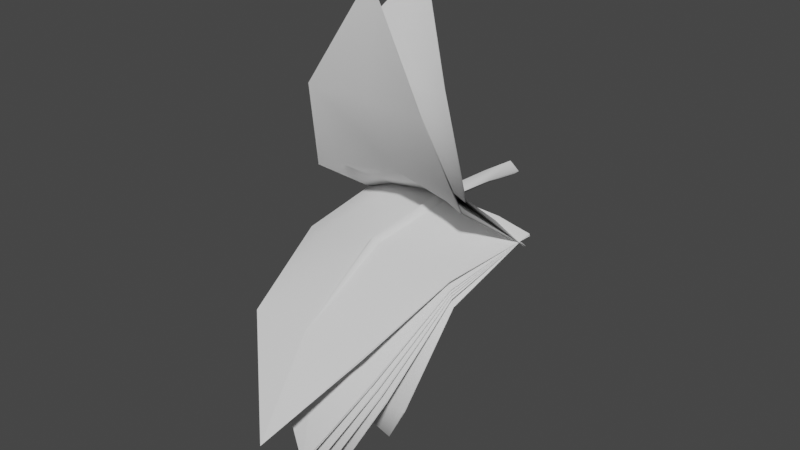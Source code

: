 # Source: FE_flatleaf_06_00.blend  (saved by Blender 3.0.42; exported with 4.5.12 LTS)
import bpy
from mathutils import Matrix  # noqa: F401  (used for matrix-valued properties, if any)

bpy.ops.wm.read_factory_settings(use_empty=True)
scene = bpy.context.scene
scene.name = 'Scene'

# ---- collections
col_collection_2 = bpy.data.collections.new('Collection 2'); scene.collection.children.link(col_collection_2)
col_collection = bpy.data.collections.new('Collection'); scene.collection.children.link(col_collection)

# ---- materials (node trees are filled in below, after node groups)
mat_material_001 = bpy.data.materials.new('Material.001')
mat_material_001.use_transparent_shadow = False

# ---- material node trees
mat_material_001.use_nodes = True; mat_material_001.node_tree.nodes.clear()
_N = mat_material_001.node_tree.nodes; _L = mat_material_001.node_tree.links
n0 = _N.new('ShaderNodeBsdfPrincipled'); n0.name = 'Principled BSDF'; n0.location = (10, 300)
n0.distribution = 'GGX'
n0.subsurface_method = 'RANDOM_WALK_SKIN'
n0.inputs[3].default_value = 1.45
n0.inputs[27].default_value = (0.0, 0.0, 0.0, 1.0)
n0.inputs[28].default_value = 1.0
n1 = _N.new('ShaderNodeOutputMaterial'); n1.name = 'Material Output'; n1.location = (300, 300)
_L.new(n0.outputs[0], n1.inputs[0])
n1.is_active_output = True

# ---- world
world_world = bpy.data.worlds.new('World'); scene.world = world_world
world_world.use_nodes = True; world_world.node_tree.nodes.clear()
_N = world_world.node_tree.nodes; _L = world_world.node_tree.links
n0 = _N.new('ShaderNodeOutputWorld'); n0.name = 'World Output'; n0.location = (300, 300)
n1 = _N.new('ShaderNodeBackground'); n1.name = 'Background'; n1.location = (10, 300)
n1.inputs[0].default_value = (0.05088, 0.05088, 0.05088, 1.0)
_L.new(n1.outputs[0], n0.inputs[0])
n0.is_active_output = True
world_world.color = (0.05088, 0.05088, 0.05088)
world_world.use_sun_shadow = False
world_world.sun_shadow_jitter_overblur = 0.0

# ---- meshes
me_fe_bumpy2a_sp2_gmdl_001 = bpy.data.meshes.new('FE_bumpy2a_Sp2.gmdl.001')
me_fe_bumpy2a_sp2_gmdl_001.from_pydata([(-0.4018, -0.599, 0.04695), (-0.4013, -1.261, -0.1335), (-0.5468, -1.24, -0.1699), (-0.5799, -0.5936, -0.0003609), (-0.04963, -0.5946, 0.06455), (0.006088, -1.274, -0.1116), (3.646e-06, -0.5897, 0.01787), (0.04474, -0.5944, 0.06455), (0.4203, -0.5999, 0.04947), (0.4208, -1.262, -0.1305), (-0.401, -1.755, -0.6239), (0.004222, -1.758, -0.622), (0.4211, -1.757, -0.6219), (0.001877, -1.842, -1.306), (0.001877, -1.842, -1.306), (0.004229, -1.776, -0.6098), (-0.401, -1.765, -0.6172), (0.001877, -1.842, -1.306), (0.4211, -1.766, -0.6157), (0.004229, -1.776, -0.6098), (-0.03451, -1.285, -0.09215), (-0.4013, -1.267, -0.1232), (0.004229, -1.776, -0.6098), (0.0003122, -1.304, -0.06091), (-0.03451, -1.285, -0.09215), (0.02928, -1.285, -0.0921), (0.4208, -1.268, -0.1208), (0.02928, -1.285, -0.0921), (0.5501, -1.248, -0.1542), (-0.04963, -0.5946, 0.06455), (-0.4018, -0.599, 0.04695), (8.542e-06, -0.5991, 0.1112), (-0.04963, -0.5946, 0.06455), (0.04474, -0.5944, 0.06455), (0.4203, -0.5999, 0.04947), (0.04474, -0.5944, 0.06455), (0.6426, -0.5929, -0.003641), (-0.0005387, -0.1688, 0.08443), (-0.05713, -0.1629, 0.03733), (-0.0005385, -0.1688, -0.009822), (0.05429, -0.172, 0.03732), (-0.0737, 0.1272, -0.001625), (0.0001602, 0.1275, -0.05796), (0.0001602, 0.1275, -0.05796), (0.0692, 0.1274, -0.00164), (0.0001599, 0.1275, 0.05465), (0.0001599, 0.1275, 0.05465), (0.5478, -1.245, -0.1601), (0.6426, -0.5929, -0.003641), (-0.5454, -1.244, -0.1632), (-0.5799, -0.5936, -0.0003609)], [], [(3, 0, 2), (0, 1, 2), (1, 0, 5), (4, 5, 0), (6, 5, 4), (7, 5, 6), (9, 5, 8), (8, 5, 7), (1, 10, 2), (11, 10, 5), (5, 10, 1), (12, 11, 9), (9, 11, 5), (11, 13, 10), (12, 13, 11), (14, 15, 16), (17, 18, 19), (15, 20, 16), (20, 21, 16), (22, 23, 24), (22, 25, 23), (19, 18, 27), (18, 26, 27), (28, 26, 18), (20, 29, 21), (29, 30, 21), (31, 32, 23), (23, 32, 24), (31, 23, 33), (25, 33, 23), (27, 26, 35), (26, 34, 35), (36, 34, 28), (34, 26, 28), (38, 32, 37), (32, 31, 37), (38, 39, 4), (6, 4, 39), (31, 33, 37), (33, 40, 37), (6, 39, 7), (7, 39, 40), (39, 38, 42), (38, 41, 42), (44, 40, 43), (40, 39, 43), (37, 45, 38), (45, 41, 38), (44, 46, 40), (40, 46, 37), (47, 12, 9), (48, 47, 8), (47, 9, 8), (16, 21, 49), (50, 49, 30), (21, 30, 49)])
me_fe_bumpy2a_sp2_gmdl_001.polygons.foreach_set('use_smooth', [True] * 56)
_uv = me_fe_bumpy2a_sp2_gmdl_001.uv_layers.new(name='UVMap')
_uv.uv.foreach_set('vector', [0.05636, -0.4794, 0.07288, -0.4794, 0.05938, -0.4162, 0.07288, -0.4794, 0.07288, -0.4162, 0.05938, -0.4162, 0.07288, -0.4162, 0.07288, -0.4794, 0.1107, -0.4162, 0.1053, -0.478, 0.1107, -0.4162, 0.07288, -0.4794, 0.1101, -0.478, 0.1107, -0.4162, 0.1053, -0.478, 0.1152, -0.478, 0.1107, -0.4162, 0.1101, -0.478, 0.1491, -0.4162, 0.1107, -0.4162, 0.1491, -0.478, 0.1491, -0.478, 0.1107, -0.4162, 0.1152, -0.478, 0.07288, -0.4162, 0.07288, -0.3544, 0.05938, -0.4162, 0.1105, -0.3544, 0.07288, -0.3544, 0.1107, -0.4162, 0.1107, -0.4162, 0.07288, -0.3544, 0.07288, -0.4162, 0.1491, -0.3544, 0.1105, -0.3544, 0.1491, -0.4162, 0.1491, -0.4162, 0.1105, -0.3544, 0.1107, -0.4162, 0.1105, -0.3544, 0.1076, -0.2904, 0.07288, -0.3544, 0.1491, -0.3544, 0.1076, -0.2904, 0.1105, -0.3544, 0.1076, -0.2904, 0.1105, -0.3544, 0.07288, -0.3544, 0.1076, -0.2904, 0.1491, -0.3544, 0.1105, -0.3544, 0.1105, -0.3544, 0.1069, -0.4162, 0.07288, -0.3544, 0.1069, -0.4162, 0.07288, -0.4162, 0.07288, -0.3544, 0.1105, -0.3544, 0.1101, -0.4162, 0.1069, -0.4162, 0.1105, -0.3544, 0.1128, -0.4162, 0.1101, -0.4162, 0.1105, -0.3544, 0.1491, -0.3544, 0.1128, -0.4162, 0.1491, -0.3544, 0.1491, -0.4162, 0.1128, -0.4162, 0.1611, -0.4162, 0.1491, -0.4162, 0.1491, -0.3544, 0.1069, -0.4162, 0.1053, -0.478, 0.07288, -0.4162, 0.1053, -0.478, 0.07288, -0.4794, 0.07288, -0.4162, 0.1101, -0.478, 0.1053, -0.478, 0.1101, -0.4162, 0.1101, -0.4162, 0.1053, -0.478, 0.1069, -0.4162, 0.1101, -0.478, 0.1101, -0.4162, 0.1152, -0.478, 0.1128, -0.4162, 0.1152, -0.478, 0.1101, -0.4162, 0.1128, -0.4162, 0.1491, -0.4162, 0.1152, -0.478, 0.1491, -0.4162, 0.1491, -0.478, 0.1152, -0.478, 0.1697, -0.478, 0.1491, -0.478, 0.1611, -0.4162, 0.1491, -0.478, 0.1491, -0.4162, 0.1611, -0.4162, 0.1046, -0.4875, 0.1053, -0.478, 0.1101, -0.4875, 0.1053, -0.478, 0.1101, -0.478, 0.1101, -0.4875, 0.1046, -0.4875, 0.1101, -0.4875, 0.1053, -0.478, 0.1101, -0.478, 0.1053, -0.478, 0.1101, -0.4875, 0.1101, -0.478, 0.1152, -0.478, 0.1101, -0.4875, 0.1152, -0.478, 0.1152, -0.4875, 0.1101, -0.4875, 0.1101, -0.478, 0.1101, -0.4875, 0.1152, -0.478, 0.1152, -0.478, 0.1101, -0.4875, 0.1152, -0.4875, 0.1101, -0.4875, 0.1046, -0.4875, 0.1101, -0.5078, 0.1046, -0.4875, 0.1044, -0.5078, 0.1101, -0.5078, 0.1149, -0.5078, 0.1152, -0.4875, 0.1101, -0.5078, 0.1152, -0.4875, 0.1101, -0.4875, 0.1101, -0.5078, 0.1101, -0.4875, 0.1101, -0.5078, 0.1046, -0.4875, 0.1101, -0.5078, 0.1044, -0.5078, 0.1046, -0.4875, 0.1149, -0.5078, 0.1101, -0.5078, 0.1152, -0.4875, 0.1152, -0.4875, 0.1101, -0.5078, 0.1101, -0.4875, 0.1609, -0.4162, 0.1491, -0.3544, 0.1491, -0.4162, 0.1697, -0.478, 0.1609, -0.4162, 0.1491, -0.478, 0.1609, -0.4162, 0.1491, -0.4162, 0.1491, -0.478, 0.07288, -0.3544, 0.07288, -0.4162, 0.05951, -0.4162, 0.05636, -0.4794, 0.05951, -0.4162, 0.07288, -0.4794, 0.07288, -0.4162, 0.07288, -0.4794, 0.05951, -0.4162])
me_fe_bumpy2a_sp2_gmdl_001.use_remesh_fix_poles = True
me_fe_bumpy2a_sp2_gmdl_001.use_remesh_preserve_attributes = False
me_fe_bumpy2a_sp2_gmdl_001.update()
me_fe_bumpy2d_mp1_gmdl_001 = bpy.data.meshes.new('FE_bumpy2d_Mp1.gmdl.001')
me_fe_bumpy2d_mp1_gmdl_001.from_pydata([(-0.4018, -0.5973, 0.04584), (-0.4013, -1.263, -0.1108), (-0.5468, -1.244, -0.1489), (-0.5799, -0.5921, -0.002713), (-0.04963, -0.5938, 0.06475), (0.00609, -1.276, -0.08672), (5.797e-06, -0.5895, 0.01797), (0.04475, -0.5937, 0.06475), (0.4203, -0.598, 0.04814), (0.4208, -1.264, -0.1079), (-0.401, -1.793, -0.5576), (0.004223, -1.797, -0.5543), (0.4211, -1.795, -0.5555), (0.001875, -1.967, -1.223), (0.001875, -1.967, -1.223), (0.004229, -1.814, -0.5402), (-0.401, -1.802, -0.5498), (0.001875, -1.967, -1.223), (0.4211, -1.803, -0.5483), (0.004229, -1.814, -0.5402), (-0.0345, -1.286, -0.06668), (-0.4013, -1.269, -0.1001), (0.004229, -1.814, -0.5402), (0.0003145, -1.303, -0.03444), (-0.0345, -1.286, -0.06668), (0.02928, -1.285, -0.06664), (0.4208, -1.27, -0.09783), (0.02928, -1.285, -0.06664), (0.5501, -1.252, -0.1328), (-0.04963, -0.5938, 0.06475), (-0.4018, -0.5973, 0.04584), (1.113e-05, -0.5978, 0.1115), (-0.04963, -0.5938, 0.06475), (0.04475, -0.5937, 0.06475), (0.4203, -0.598, 0.04814), (0.04475, -0.5937, 0.06475), (0.6426, -0.5911, -0.006563), (-0.0005366, -0.1688, 0.08443), (-0.05713, -0.1629, 0.03733), (-0.0005368, -0.1688, -0.009821), (0.0543, -0.172, 0.03732), (-0.0737, 0.1272, -0.001624), (0.0001616, 0.1275, -0.05796), (0.0001616, 0.1275, -0.05796), (0.06921, 0.1274, -0.001639), (0.0001619, 0.1275, 0.05465), (0.0001619, 0.1275, 0.05465), (0.5478, -1.248, -0.1389), (0.6426, -0.5911, -0.006563), (-0.5454, -1.248, -0.1419), (-0.5799, -0.5921, -0.002713)], [], [(3, 0, 2), (0, 1, 2), (1, 0, 5), (4, 5, 0), (6, 5, 4), (7, 5, 6), (9, 5, 8), (8, 5, 7), (1, 10, 2), (11, 10, 5), (5, 10, 1), (12, 11, 9), (9, 11, 5), (11, 13, 10), (12, 13, 11), (14, 15, 16), (17, 18, 19), (15, 20, 16), (20, 21, 16), (22, 23, 24), (22, 25, 23), (19, 18, 27), (18, 26, 27), (28, 26, 18), (20, 29, 21), (29, 30, 21), (31, 32, 23), (23, 32, 24), (31, 23, 33), (25, 33, 23), (27, 26, 35), (26, 34, 35), (36, 34, 28), (34, 26, 28), (38, 32, 37), (32, 31, 37), (38, 39, 4), (6, 4, 39), (31, 33, 37), (33, 40, 37), (6, 39, 7), (7, 39, 40), (39, 38, 42), (38, 41, 42), (44, 40, 43), (40, 39, 43), (37, 45, 38), (45, 41, 38), (44, 46, 40), (40, 46, 37), (47, 12, 9), (48, 47, 8), (47, 9, 8), (16, 21, 49), (50, 49, 30), (21, 30, 49)])
me_fe_bumpy2d_mp1_gmdl_001.polygons.foreach_set('use_smooth', [True] * 56)
_uv = me_fe_bumpy2d_mp1_gmdl_001.uv_layers.new(name='UVMap')
_uv.uv.foreach_set('vector', [0.2707, -0.7195, 0.2773, -0.7195, 0.2719, -0.6942, 0.2773, -0.7195, 0.2773, -0.6942, 0.2719, -0.6942, 0.2773, -0.6942, 0.2773, -0.7195, 0.2924, -0.6942, 0.2903, -0.719, 0.2924, -0.6942, 0.2773, -0.7195, 0.2922, -0.719, 0.2924, -0.6942, 0.2903, -0.719, 0.2943, -0.719, 0.2924, -0.6942, 0.2922, -0.719, 0.3078, -0.6942, 0.2924, -0.6942, 0.3078, -0.719, 0.3078, -0.719, 0.2924, -0.6942, 0.2943, -0.719, 0.2773, -0.6942, 0.2773, -0.6695, 0.2719, -0.6942, 0.2924, -0.6695, 0.2773, -0.6695, 0.2924, -0.6942, 0.2924, -0.6942, 0.2773, -0.6695, 0.2773, -0.6942, 0.3078, -0.6695, 0.2924, -0.6695, 0.3078, -0.6942, 0.3078, -0.6942, 0.2924, -0.6695, 0.2924, -0.6942, 0.2924, -0.6695, 0.2912, -0.6439, 0.2773, -0.6695, 0.3078, -0.6695, 0.2912, -0.6439, 0.2924, -0.6695, 0.2912, -0.6439, 0.2924, -0.6695, 0.2773, -0.6695, 0.2912, -0.6439, 0.3078, -0.6695, 0.2924, -0.6695, 0.2924, -0.6695, 0.2909, -0.6942, 0.2773, -0.6695, 0.2909, -0.6942, 0.2773, -0.6942, 0.2773, -0.6695, 0.2924, -0.6695, 0.2922, -0.6942, 0.2909, -0.6942, 0.2924, -0.6695, 0.2933, -0.6942, 0.2922, -0.6942, 0.2924, -0.6695, 0.3078, -0.6695, 0.2933, -0.6942, 0.3078, -0.6695, 0.3078, -0.6942, 0.2933, -0.6942, 0.3126, -0.6942, 0.3078, -0.6942, 0.3078, -0.6695, 0.2909, -0.6942, 0.2903, -0.719, 0.2773, -0.6942, 0.2903, -0.719, 0.2773, -0.7195, 0.2773, -0.6942, 0.2922, -0.719, 0.2903, -0.719, 0.2922, -0.6942, 0.2922, -0.6942, 0.2903, -0.719, 0.2909, -0.6942, 0.2922, -0.719, 0.2922, -0.6942, 0.2943, -0.719, 0.2933, -0.6942, 0.2943, -0.719, 0.2922, -0.6942, 0.2933, -0.6942, 0.3078, -0.6942, 0.2943, -0.719, 0.3078, -0.6942, 0.3078, -0.719, 0.2943, -0.719, 0.3161, -0.719, 0.3078, -0.719, 0.3126, -0.6942, 0.3078, -0.719, 0.3078, -0.6942, 0.3126, -0.6942, 0.29, -0.7228, 0.2903, -0.719, 0.2922, -0.7228, 0.2903, -0.719, 0.2922, -0.719, 0.2922, -0.7228, 0.29, -0.7228, 0.2922, -0.7228, 0.2903, -0.719, 0.2922, -0.719, 0.2903, -0.719, 0.2922, -0.7228, 0.2922, -0.719, 0.2943, -0.719, 0.2922, -0.7228, 0.2943, -0.719, 0.2942, -0.7228, 0.2922, -0.7228, 0.2922, -0.719, 0.2922, -0.7228, 0.2943, -0.719, 0.2943, -0.719, 0.2922, -0.7228, 0.2942, -0.7228, 0.2922, -0.7228, 0.29, -0.7228, 0.2922, -0.7309, 0.29, -0.7228, 0.2899, -0.7309, 0.2922, -0.7309, 0.2941, -0.7309, 0.2942, -0.7228, 0.2922, -0.7309, 0.2942, -0.7228, 0.2922, -0.7228, 0.2922, -0.7309, 0.2922, -0.7228, 0.2922, -0.7309, 0.29, -0.7228, 0.2922, -0.7309, 0.2899, -0.7309, 0.29, -0.7228, 0.2941, -0.7309, 0.2922, -0.7309, 0.2942, -0.7228, 0.2942, -0.7228, 0.2922, -0.7309, 0.2922, -0.7228, 0.3125, -0.6942, 0.3078, -0.6695, 0.3078, -0.6942, 0.3161, -0.719, 0.3125, -0.6942, 0.3078, -0.719, 0.3125, -0.6942, 0.3078, -0.6942, 0.3078, -0.719, 0.2773, -0.6695, 0.2773, -0.6942, 0.272, -0.6942, 0.2707, -0.7195, 0.272, -0.6942, 0.2773, -0.7195, 0.2773, -0.6942, 0.2773, -0.7195, 0.272, -0.6942])
me_fe_bumpy2d_mp1_gmdl_001.use_remesh_fix_poles = True
me_fe_bumpy2d_mp1_gmdl_001.use_remesh_preserve_attributes = False
me_fe_bumpy2d_mp1_gmdl_001.update()
me_fe_crystal2_sp_gmdl = bpy.data.meshes.new('FE_crystal2_Sp.gmdl')
me_fe_crystal2_sp_gmdl.from_pydata([(-0.4018, -0.5929, 0.04201), (-0.4013, -1.266, -0.04385), (-0.5468, -1.253, -0.08633), (-0.5799, -0.5888, -0.01032), (-0.04963, -0.5916, 0.06523), (0.006088, -1.276, -0.01317), (3.643e-06, -0.5888, 0.01822), (0.04474, -0.5915, 0.06522), (0.4203, -0.593, 0.04361), (0.4208, -1.266, -0.04163), (-0.401, -1.878, -0.3474), (0.004221, -1.884, -0.3387), (0.4211, -1.879, -0.3456), (0.001875, -2.289, -0.897), (0.001875, -2.289, -0.897), (0.004227, -1.896, -0.32), (-0.401, -1.885, -0.3372), (0.001875, -2.289, -0.897), (0.4211, -1.885, -0.336), (0.004227, -1.896, -0.32), (-0.03451, -1.282, 0.00814), (-0.4013, -1.27, -0.03231), (0.004227, -1.896, -0.32), (0.0003119, -1.294, 0.04257), (-0.03451, -1.282, 0.00814), (0.02928, -1.282, 0.008178), (0.4208, -1.27, -0.0307), (0.02928, -1.282, 0.008178), (0.5501, -1.258, -0.06942), (-0.04963, -0.5916, 0.06523), (-0.4018, -0.5929, 0.04201), (8.639e-06, -0.5939, 0.1122), (-0.04963, -0.5916, 0.06523), (0.04474, -0.5915, 0.06522), (0.4203, -0.593, 0.04361), (0.04474, -0.5915, 0.06522), (0.6426, -0.5876, -0.01595), (-0.0005386, -0.1688, 0.08443), (-0.05713, -0.1629, 0.03733), (-0.0005385, -0.1688, -0.009822), (0.05429, -0.172, 0.03732), (-0.0737, 0.1272, -0.001625), (0.0001602, 0.1275, -0.05796), (0.0001602, 0.1275, -0.05796), (0.0692, 0.1274, -0.00164), (0.0001601, 0.1275, 0.05465), (0.0001601, 0.1275, 0.05465), (0.5478, -1.255, -0.07607), (0.6426, -0.5876, -0.01595), (-0.5454, -1.255, -0.07872), (-0.5799, -0.5888, -0.01032)], [], [(3, 0, 2), (0, 1, 2), (1, 0, 5), (4, 5, 0), (6, 5, 4), (7, 5, 6), (9, 5, 8), (8, 5, 7), (1, 10, 2), (11, 10, 5), (5, 10, 1), (12, 11, 9), (9, 11, 5), (11, 13, 10), (12, 13, 11), (14, 15, 16), (17, 18, 19), (15, 20, 16), (20, 21, 16), (22, 23, 24), (22, 25, 23), (19, 18, 27), (18, 26, 27), (28, 26, 18), (20, 29, 21), (29, 30, 21), (31, 32, 23), (23, 32, 24), (31, 23, 33), (25, 33, 23), (27, 26, 35), (26, 34, 35), (36, 34, 28), (34, 26, 28), (38, 32, 37), (32, 31, 37), (38, 39, 4), (6, 4, 39), (31, 33, 37), (33, 40, 37), (6, 39, 7), (7, 39, 40), (39, 38, 42), (38, 41, 42), (44, 40, 43), (40, 39, 43), (37, 45, 38), (45, 41, 38), (44, 46, 40), (40, 46, 37), (47, 12, 9), (48, 47, 8), (47, 9, 8), (16, 21, 49), (50, 49, 30), (21, 30, 49)])
me_fe_crystal2_sp_gmdl.polygons.foreach_set('use_smooth', [True] * 56)
_uv = me_fe_crystal2_sp_gmdl.uv_layers.new(name='UVMap')
_uv.uv.foreach_set('vector', [0.2638, -0.8389, 0.2788, -0.8389, 0.2665, -0.7813, 0.2788, -0.8389, 0.2788, -0.7813, 0.2665, -0.7813, 0.2788, -0.7813, 0.2788, -0.8389, 0.3133, -0.7813, 0.3084, -0.8376, 0.3133, -0.7813, 0.2788, -0.8389, 0.3128, -0.8377, 0.3133, -0.7813, 0.3084, -0.8376, 0.3174, -0.8377, 0.3133, -0.7813, 0.3128, -0.8377, 0.3484, -0.7813, 0.3133, -0.7813, 0.3484, -0.8377, 0.3484, -0.8377, 0.3133, -0.7813, 0.3174, -0.8377, 0.2788, -0.7813, 0.2788, -0.7249, 0.2665, -0.7813, 0.3131, -0.7249, 0.2788, -0.7249, 0.3133, -0.7813, 0.3133, -0.7813, 0.2788, -0.7249, 0.2788, -0.7813, 0.3484, -0.7249, 0.3131, -0.7249, 0.3484, -0.7813, 0.3484, -0.7813, 0.3131, -0.7249, 0.3133, -0.7813, 0.3131, -0.7249, 0.3104, -0.6665, 0.2788, -0.7249, 0.3484, -0.7249, 0.3104, -0.6665, 0.3131, -0.7249, 0.3104, -0.6665, 0.3131, -0.7249, 0.2788, -0.7249, 0.3104, -0.6665, 0.3484, -0.7249, 0.3131, -0.7249, 0.3131, -0.7249, 0.3099, -0.7813, 0.2788, -0.7249, 0.3099, -0.7813, 0.2788, -0.7813, 0.2788, -0.7249, 0.3131, -0.7249, 0.3128, -0.7812, 0.3099, -0.7813, 0.3131, -0.7249, 0.3153, -0.7813, 0.3128, -0.7812, 0.3131, -0.7249, 0.3484, -0.7249, 0.3153, -0.7813, 0.3484, -0.7249, 0.3484, -0.7813, 0.3153, -0.7813, 0.3593, -0.7813, 0.3484, -0.7813, 0.3484, -0.7249, 0.3099, -0.7813, 0.3084, -0.8376, 0.2788, -0.7813, 0.3084, -0.8376, 0.2788, -0.8389, 0.2788, -0.7813, 0.3128, -0.8377, 0.3084, -0.8376, 0.3128, -0.7812, 0.3128, -0.7812, 0.3084, -0.8376, 0.3099, -0.7813, 0.3128, -0.8377, 0.3128, -0.7812, 0.3174, -0.8377, 0.3153, -0.7813, 0.3174, -0.8377, 0.3128, -0.7812, 0.3153, -0.7813, 0.3484, -0.7813, 0.3174, -0.8377, 0.3484, -0.7813, 0.3484, -0.8377, 0.3174, -0.8377, 0.3672, -0.8377, 0.3484, -0.8377, 0.3593, -0.7813, 0.3484, -0.8377, 0.3484, -0.7813, 0.3593, -0.7813, 0.3077, -0.8463, 0.3084, -0.8376, 0.3128, -0.8463, 0.3084, -0.8376, 0.3128, -0.8377, 0.3128, -0.8463, 0.3077, -0.8463, 0.3128, -0.8463, 0.3084, -0.8376, 0.3128, -0.8377, 0.3084, -0.8376, 0.3128, -0.8463, 0.3128, -0.8377, 0.3174, -0.8377, 0.3128, -0.8463, 0.3174, -0.8377, 0.3174, -0.8463, 0.3128, -0.8463, 0.3128, -0.8377, 0.3128, -0.8463, 0.3174, -0.8377, 0.3174, -0.8377, 0.3128, -0.8463, 0.3174, -0.8463, 0.3128, -0.8463, 0.3077, -0.8463, 0.3128, -0.8648, 0.3077, -0.8463, 0.3076, -0.8648, 0.3128, -0.8648, 0.3172, -0.8648, 0.3174, -0.8463, 0.3128, -0.8648, 0.3174, -0.8463, 0.3128, -0.8463, 0.3128, -0.8648, 0.3128, -0.8463, 0.3128, -0.8648, 0.3077, -0.8463, 0.3128, -0.8648, 0.3076, -0.8648, 0.3077, -0.8463, 0.3172, -0.8648, 0.3128, -0.8648, 0.3174, -0.8463, 0.3174, -0.8463, 0.3128, -0.8648, 0.3128, -0.8463, 0.3591, -0.7813, 0.3484, -0.7249, 0.3484, -0.7813, 0.3672, -0.8377, 0.3591, -0.7813, 0.3484, -0.8377, 0.3591, -0.7813, 0.3484, -0.7813, 0.3484, -0.8377, 0.2788, -0.7249, 0.2788, -0.7813, 0.2666, -0.7813, 0.2638, -0.8389, 0.2666, -0.7813, 0.2788, -0.8389, 0.2788, -0.7813, 0.2788, -0.8389, 0.2666, -0.7813])
me_fe_crystal2_sp_gmdl.use_remesh_fix_poles = True
me_fe_crystal2_sp_gmdl.use_remesh_preserve_attributes = False
me_fe_crystal2_sp_gmdl.update()
me_fe_crystalgreen2_sp_gmdl_002 = bpy.data.meshes.new('FE_crystalGreen2_Sp.gmdl.002')
me_fe_crystalgreen2_sp_gmdl_002.from_pydata([(-0.4018, -0.5976, 0.009251), (-0.4013, -1.09, 0.4014), (-0.5468, -1.134, 0.3752), (-0.5799, -0.6316, -0.05657), (-0.04963, -0.574, 0.0636), (0.00609, -1.025, 0.4392), (4.101e-06, -0.5835, 0.01858), (0.04474, -0.5737, 0.06352), (0.4203, -0.5997, 0.005182), (0.4208, -1.093, 0.3985), (-0.401, -1.177, 1.028), (0.004225, -1.126, 1.012), (0.4211, -1.182, 1.03), (0.001879, -0.8266, 1.601), (0.001879, -0.8266, 1.601), (0.004231, -1.105, 1.006), (-0.401, -1.166, 1.025), (0.001879, -0.8266, 1.601), (0.4211, -1.171, 1.026), (0.004231, -1.105, 1.006), (-0.0345, -1.007, 0.4497), (-0.4013, -1.08, 0.4069), (0.004231, -1.105, 1.006), (0.0003141, -0.9811, 0.4652), (-0.0345, -1.007, 0.4497), (0.02928, -1.007, 0.4496), (0.4208, -1.084, 0.4041), (0.02928, -1.007, 0.4496), (0.5501, -1.123, 0.3809), (-0.04963, -0.574, 0.0636), (-0.4018, -0.5976, 0.009251), (9.403e-06, -0.5639, 0.1085), (-0.04963, -0.574, 0.0636), (0.04474, -0.5737, 0.06352), (0.4203, -0.5997, 0.005182), (0.04474, -0.5737, 0.06352), (0.6426, -0.6425, -0.07108), (-0.0005385, -0.1688, 0.08443), (-0.05713, -0.1629, 0.03733), (-0.0005387, -0.1688, -0.009822), (0.05429, -0.172, 0.03732), (-0.0737, 0.1272, -0.001624), (0.0001595, 0.1275, -0.05796), (0.0001595, 0.1275, -0.05796), (0.0692, 0.1274, -0.00164), (0.0001597, 0.1275, 0.05465), (0.0001597, 0.1275, 0.05465), (0.5478, -1.129, 0.3776), (0.6426, -0.6425, -0.07108), (-0.5454, -1.128, 0.379), (-0.5799, -0.6316, -0.05657)], [], [(3, 0, 2), (0, 1, 2), (1, 0, 5), (4, 5, 0), (6, 5, 4), (7, 5, 6), (9, 5, 8), (8, 5, 7), (1, 10, 2), (11, 10, 5), (5, 10, 1), (12, 11, 9), (9, 11, 5), (11, 13, 10), (12, 13, 11), (14, 15, 16), (17, 18, 19), (15, 20, 16), (20, 21, 16), (22, 23, 24), (22, 25, 23), (19, 18, 27), (18, 26, 27), (28, 26, 18), (20, 29, 21), (29, 30, 21), (31, 32, 23), (23, 32, 24), (31, 23, 33), (25, 33, 23), (27, 26, 35), (26, 34, 35), (36, 34, 28), (34, 26, 28), (38, 32, 37), (32, 31, 37), (38, 39, 4), (6, 4, 39), (31, 33, 37), (33, 40, 37), (6, 39, 7), (7, 39, 40), (39, 38, 42), (38, 41, 42), (44, 40, 43), (40, 39, 43), (37, 45, 38), (45, 41, 38), (44, 46, 40), (40, 46, 37), (47, 12, 9), (48, 47, 8), (47, 9, 8), (16, 21, 49), (50, 49, 30), (21, 30, 49)])
me_fe_crystalgreen2_sp_gmdl_002.polygons.foreach_set('use_smooth', [True] * 56)
_uv = me_fe_crystalgreen2_sp_gmdl_002.uv_layers.new(name='UVMap')
_uv.uv.foreach_set('vector', [0.2958, -0.718, 0.3103, -0.718, 0.2985, -0.6628, 0.3103, -0.718, 0.3103, -0.6628, 0.2985, -0.6628, 0.3103, -0.6628, 0.3103, -0.718, 0.3434, -0.6628, 0.3386, -0.7168, 0.3434, -0.6628, 0.3103, -0.718, 0.3429, -0.7169, 0.3434, -0.6628, 0.3386, -0.7168, 0.3473, -0.7169, 0.3434, -0.6628, 0.3429, -0.7169, 0.377, -0.6628, 0.3434, -0.6628, 0.377, -0.7169, 0.377, -0.7169, 0.3434, -0.6628, 0.3473, -0.7169, 0.3103, -0.6628, 0.3103, -0.6087, 0.2985, -0.6628, 0.3432, -0.6087, 0.3103, -0.6087, 0.3434, -0.6628, 0.3434, -0.6628, 0.3103, -0.6087, 0.3103, -0.6628, 0.377, -0.6087, 0.3432, -0.6087, 0.377, -0.6628, 0.377, -0.6628, 0.3432, -0.6087, 0.3434, -0.6628, 0.3432, -0.6087, 0.3406, -0.5526, 0.3103, -0.6087, 0.377, -0.6087, 0.3406, -0.5526, 0.3432, -0.6087, 0.3406, -0.5526, 0.3432, -0.6087, 0.3103, -0.6087, 0.3406, -0.5526, 0.377, -0.6087, 0.3432, -0.6087, 0.3432, -0.6087, 0.3401, -0.6628, 0.3103, -0.6087, 0.3401, -0.6628, 0.3103, -0.6628, 0.3103, -0.6087, 0.3432, -0.6087, 0.3429, -0.6627, 0.3401, -0.6628, 0.3432, -0.6087, 0.3453, -0.6628, 0.3429, -0.6627, 0.3432, -0.6087, 0.377, -0.6087, 0.3453, -0.6628, 0.377, -0.6087, 0.377, -0.6628, 0.3453, -0.6628, 0.3875, -0.6628, 0.377, -0.6628, 0.377, -0.6087, 0.3401, -0.6628, 0.3386, -0.7168, 0.3103, -0.6628, 0.3386, -0.7168, 0.3103, -0.718, 0.3103, -0.6628, 0.3429, -0.7169, 0.3386, -0.7168, 0.3429, -0.6627, 0.3429, -0.6627, 0.3386, -0.7168, 0.3401, -0.6628, 0.3429, -0.7169, 0.3429, -0.6627, 0.3473, -0.7169, 0.3453, -0.6628, 0.3473, -0.7169, 0.3429, -0.6627, 0.3453, -0.6628, 0.377, -0.6628, 0.3473, -0.7169, 0.377, -0.6628, 0.377, -0.7169, 0.3473, -0.7169, 0.395, -0.7169, 0.377, -0.7169, 0.3875, -0.6628, 0.377, -0.7169, 0.377, -0.6628, 0.3875, -0.6628, 0.338, -0.7251, 0.3386, -0.7168, 0.3429, -0.7252, 0.3386, -0.7168, 0.3429, -0.7169, 0.3429, -0.7252, 0.338, -0.7251, 0.3429, -0.7252, 0.3386, -0.7168, 0.3429, -0.7169, 0.3386, -0.7168, 0.3429, -0.7252, 0.3429, -0.7169, 0.3473, -0.7169, 0.3429, -0.7252, 0.3473, -0.7169, 0.3473, -0.7252, 0.3429, -0.7252, 0.3429, -0.7169, 0.3429, -0.7252, 0.3473, -0.7169, 0.3473, -0.7169, 0.3429, -0.7252, 0.3473, -0.7252, 0.3429, -0.7252, 0.338, -0.7251, 0.3429, -0.7429, 0.338, -0.7251, 0.3379, -0.7429, 0.3429, -0.7429, 0.3471, -0.7429, 0.3473, -0.7252, 0.3429, -0.7429, 0.3473, -0.7252, 0.3429, -0.7252, 0.3429, -0.7429, 0.3429, -0.7252, 0.3429, -0.7429, 0.338, -0.7251, 0.3429, -0.7429, 0.3379, -0.7429, 0.338, -0.7251, 0.3471, -0.7429, 0.3429, -0.7429, 0.3473, -0.7252, 0.3473, -0.7252, 0.3429, -0.7429, 0.3429, -0.7252, 0.3873, -0.6628, 0.377, -0.6087, 0.377, -0.6628, 0.395, -0.7169, 0.3873, -0.6628, 0.377, -0.7169, 0.3873, -0.6628, 0.377, -0.6628, 0.377, -0.7169, 0.3103, -0.6087, 0.3103, -0.6628, 0.2986, -0.6628, 0.2958, -0.718, 0.2986, -0.6628, 0.3103, -0.718, 0.3103, -0.6628, 0.3103, -0.718, 0.2986, -0.6628])
me_fe_crystalgreen2_sp_gmdl_002.use_remesh_fix_poles = True
me_fe_crystalgreen2_sp_gmdl_002.use_remesh_preserve_attributes = False
me_fe_crystalgreen2_sp_gmdl_002.update()
me_fe_crystalgreen2_sp_gmdl = bpy.data.meshes.new('FE_crystalGreen2_Sp.gmdl')
me_fe_crystalgreen2_sp_gmdl.from_pydata([(-0.4018, -0.5932, 0.01197), (-0.4013, -1.132, 0.351), (-0.5468, -1.171, 0.317), (-0.5799, -0.62, -0.05533), (-0.04964, -0.5763, 0.06439), (0.006087, -1.079, 0.3966), (2.845e-06, -0.5842, 0.01871), (0.04474, -0.5761, 0.06433), (0.4203, -0.5945, 0.008355), (0.4208, -1.134, 0.348), (-0.401, -1.38, 0.9376), (0.004221, -1.333, 0.9392), (0.4211, -1.384, 0.9371), (0.001874, -1.296, 1.606), (0.001874, -1.296, 1.606), (0.004227, -1.311, 0.9402), (-0.401, -1.369, 0.938), (0.001874, -1.296, 1.606), (0.4211, -1.374, 0.9376), (0.004227, -1.311, 0.9402), (-0.03451, -1.063, 0.4104), (-0.4013, -1.123, 0.3583), (0.004227, -1.311, 0.9402), (0.0003114, -1.04, 0.4312), (-0.03451, -1.063, 0.4104), (0.02928, -1.063, 0.4104), (0.4208, -1.126, 0.3554), (0.02928, -1.063, 0.4104), (0.5501, -1.16, 0.3253), (-0.04964, -0.5763, 0.06439), (-0.4018, -0.5932, 0.01197), (7.97e-06, -0.5678, 0.11), (-0.04964, -0.5763, 0.06439), (0.04474, -0.5761, 0.06433), (0.4203, -0.5945, 0.008355), (0.04474, -0.5761, 0.06433), (0.6426, -0.6281, -0.06995), (-0.0005393, -0.1688, 0.08443), (-0.05713, -0.1629, 0.03733), (-0.0005393, -0.1688, -0.009821), (0.05429, -0.172, 0.03732), (-0.0737, 0.1272, -0.001624), (0.0001593, 0.1275, -0.05796), (0.0001593, 0.1275, -0.05796), (0.0692, 0.1274, -0.001639), (0.0001593, 0.1275, 0.05465), (0.0001593, 0.1275, 0.05465), (0.5478, -1.165, 0.3209), (0.6426, -0.6281, -0.06995), (-0.5454, -1.165, 0.3221), (-0.5799, -0.62, -0.05533)], [], [(3, 0, 2), (0, 1, 2), (1, 0, 5), (4, 5, 0), (6, 5, 4), (7, 5, 6), (9, 5, 8), (8, 5, 7), (1, 10, 2), (11, 10, 5), (5, 10, 1), (12, 11, 9), (9, 11, 5), (11, 13, 10), (12, 13, 11), (14, 15, 16), (17, 18, 19), (15, 20, 16), (20, 21, 16), (22, 23, 24), (22, 25, 23), (19, 18, 27), (18, 26, 27), (28, 26, 18), (20, 29, 21), (29, 30, 21), (31, 32, 23), (23, 32, 24), (31, 23, 33), (25, 33, 23), (27, 26, 35), (26, 34, 35), (36, 34, 28), (34, 26, 28), (38, 32, 37), (32, 31, 37), (38, 39, 4), (6, 4, 39), (31, 33, 37), (33, 40, 37), (6, 39, 7), (7, 39, 40), (39, 38, 42), (38, 41, 42), (44, 40, 43), (40, 39, 43), (37, 45, 38), (45, 41, 38), (44, 46, 40), (40, 46, 37), (47, 12, 9), (48, 47, 8), (47, 9, 8), (16, 21, 49), (50, 49, 30), (21, 30, 49)])
me_fe_crystalgreen2_sp_gmdl.polygons.foreach_set('use_smooth', [True] * 56)
_uv = me_fe_crystalgreen2_sp_gmdl.uv_layers.new(name='UVMap')
_uv.uv.foreach_set('vector', [0.2055, -0.2209, 0.2248, -0.2209, 0.2091, -0.1472, 0.2248, -0.2209, 0.2248, -0.1472, 0.2091, -0.1472, 0.2248, -0.1472, 0.2248, -0.2209, 0.2689, -0.1472, 0.2626, -0.2193, 0.2689, -0.1472, 0.2248, -0.2209, 0.2683, -0.2193, 0.2689, -0.1472, 0.2626, -0.2193, 0.2742, -0.2193, 0.2689, -0.1472, 0.2683, -0.2193, 0.3138, -0.1472, 0.2689, -0.1472, 0.3138, -0.2193, 0.3138, -0.2193, 0.2689, -0.1472, 0.2742, -0.2193, 0.2248, -0.1472, 0.2248, -0.07501, 0.2091, -0.1472, 0.2687, -0.07502, 0.2248, -0.07501, 0.2689, -0.1472, 0.2689, -0.1472, 0.2248, -0.07501, 0.2248, -0.1472, 0.3138, -0.07501, 0.2687, -0.07502, 0.3138, -0.1472, 0.3138, -0.1472, 0.2687, -0.07502, 0.2689, -0.1472, 0.2687, -0.07502, 0.2653, -0.0002877, 0.2248, -0.07501, 0.3138, -0.07501, 0.2653, -0.0002877, 0.2687, -0.07502, 0.2653, -0.0002877, 0.2687, -0.07503, 0.2248, -0.07501, 0.2653, -0.0002877, 0.3138, -0.07501, 0.2687, -0.07503, 0.2687, -0.07503, 0.2645, -0.1472, 0.2248, -0.07501, 0.2645, -0.1472, 0.2248, -0.1472, 0.2248, -0.07501, 0.2687, -0.07503, 0.2683, -0.1471, 0.2645, -0.1472, 0.2687, -0.07503, 0.2715, -0.1472, 0.2683, -0.1471, 0.2687, -0.07503, 0.3138, -0.07501, 0.2715, -0.1472, 0.3138, -0.07501, 0.3138, -0.1472, 0.2715, -0.1472, 0.3278, -0.1472, 0.3138, -0.1472, 0.3138, -0.07501, 0.2645, -0.1472, 0.2626, -0.2193, 0.2248, -0.1472, 0.2626, -0.2193, 0.2248, -0.2209, 0.2248, -0.1472, 0.2683, -0.2193, 0.2626, -0.2193, 0.2683, -0.1471, 0.2683, -0.1471, 0.2626, -0.2193, 0.2645, -0.1472, 0.2683, -0.2193, 0.2683, -0.1471, 0.2742, -0.2193, 0.2715, -0.1472, 0.2742, -0.2193, 0.2683, -0.1471, 0.2715, -0.1472, 0.3138, -0.1472, 0.2742, -0.2193, 0.3138, -0.1472, 0.3138, -0.2193, 0.2742, -0.2193, 0.3379, -0.2193, 0.3138, -0.2193, 0.3278, -0.1472, 0.3138, -0.2193, 0.3138, -0.1472, 0.3278, -0.1472, 0.2618, -0.2304, 0.2626, -0.2193, 0.2683, -0.2304, 0.2626, -0.2193, 0.2683, -0.2193, 0.2683, -0.2304, 0.2618, -0.2304, 0.2683, -0.2304, 0.2626, -0.2193, 0.2683, -0.2193, 0.2626, -0.2193, 0.2683, -0.2304, 0.2683, -0.2193, 0.2742, -0.2193, 0.2683, -0.2304, 0.2742, -0.2193, 0.2742, -0.2304, 0.2683, -0.2304, 0.2683, -0.2193, 0.2683, -0.2304, 0.2742, -0.2193, 0.2742, -0.2193, 0.2683, -0.2304, 0.2742, -0.2304, 0.2683, -0.2304, 0.2618, -0.2304, 0.2683, -0.2541, 0.2618, -0.2304, 0.2616, -0.254, 0.2683, -0.2541, 0.2739, -0.254, 0.2742, -0.2304, 0.2683, -0.2541, 0.2742, -0.2304, 0.2683, -0.2304, 0.2683, -0.2541, 0.2683, -0.2304, 0.2683, -0.2541, 0.2618, -0.2304, 0.2683, -0.2541, 0.2616, -0.254, 0.2618, -0.2304, 0.2739, -0.254, 0.2683, -0.2541, 0.2742, -0.2304, 0.2742, -0.2304, 0.2683, -0.2541, 0.2683, -0.2304, 0.3276, -0.1472, 0.3138, -0.07501, 0.3138, -0.1472, 0.3379, -0.2193, 0.3276, -0.1472, 0.3138, -0.2193, 0.3276, -0.1472, 0.3138, -0.1472, 0.3138, -0.2193, 0.2248, -0.07501, 0.2248, -0.1472, 0.2092, -0.1472, 0.2055, -0.2209, 0.2092, -0.1472, 0.2248, -0.2209, 0.2248, -0.1472, 0.2248, -0.2209, 0.2092, -0.1472])
me_fe_crystalgreen2_sp_gmdl.use_remesh_fix_poles = True
me_fe_crystalgreen2_sp_gmdl.use_remesh_preserve_attributes = False
me_fe_crystalgreen2_sp_gmdl.update()
me_fe_scraped2_lt3_gmdl_001 = bpy.data.meshes.new('FE_scraped2_Lt3.gmdl.001')
me_fe_scraped2_lt3_gmdl_001.from_pydata([(-0.4013, -0.6028, 0.04866), (-0.4008, -1.253, -0.1794), (-0.5463, -1.229, -0.2123), (-0.5794, -0.5973, 0.003743), (-0.04913, -0.5961, 0.06389), (0.006595, -1.266, -0.1617), (0.0005098, -0.5902, 0.01745), (0.04525, -0.596, 0.06389), (0.4208, -0.6042, 0.05157), (0.4213, -1.255, -0.1762), (-0.4005, -1.665, -0.7485), (0.004728, -1.666, -0.7485), (0.4217, -1.668, -0.7468), (0.002381, -1.574, -1.431), (0.002381, -1.574, -1.431), (0.004735, -1.686, -0.7404), (-0.4005, -1.676, -0.744), (0.002381, -1.574, -1.431), (0.4217, -1.679, -0.7427), (0.004735, -1.686, -0.7404), (-0.034, -1.28, -0.1436), (-0.4008, -1.261, -0.17), (0.004735, -1.686, -0.7404), (0.0008191, -1.303, -0.1147), (-0.034, -1.28, -0.1436), (0.02979, -1.28, -0.1435), (0.4213, -1.262, -0.1673), (0.02979, -1.28, -0.1435), (0.5506, -1.239, -0.1975), (-0.04913, -0.5961, 0.06389), (-0.4013, -0.6028, 0.04866), (0.000515, -0.6017, 0.1103), (-0.04913, -0.5961, 0.06389), (0.04525, -0.596, 0.06389), (0.4208, -0.6042, 0.05157), (0.04525, -0.596, 0.06389), (0.6431, -0.5971, 0.001521), (-3.296e-05, -0.1688, 0.08422), (-0.05662, -0.163, 0.03711), (-3.294e-05, -0.1688, -0.01004), (0.0548, -0.172, 0.0371), (-0.0732, 0.1271, -0.001842), (0.0006653, 0.1274, -0.05818), (0.0006653, 0.1274, -0.05818), (0.06971, 0.1273, -0.001858), (0.0006653, 0.1274, 0.05443), (0.0006653, 0.1274, 0.05443), (0.5483, -1.235, -0.2029), (0.6431, -0.5971, 0.001521), (-0.5449, -1.233, -0.2061), (-0.5794, -0.5973, 0.003743)], [], [(3, 0, 2), (0, 1, 2), (1, 0, 5), (4, 5, 0), (6, 5, 4), (7, 5, 6), (9, 5, 8), (8, 5, 7), (1, 10, 2), (11, 10, 5), (5, 10, 1), (12, 11, 9), (9, 11, 5), (11, 13, 10), (12, 13, 11), (14, 15, 16), (17, 18, 19), (15, 20, 16), (20, 21, 16), (22, 23, 24), (22, 25, 23), (19, 18, 27), (18, 26, 27), (28, 26, 18), (20, 29, 21), (29, 30, 21), (31, 32, 23), (23, 32, 24), (31, 23, 33), (25, 33, 23), (27, 26, 35), (26, 34, 35), (36, 34, 28), (34, 26, 28), (38, 32, 37), (32, 31, 37), (38, 39, 4), (6, 4, 39), (31, 33, 37), (33, 40, 37), (6, 39, 7), (7, 39, 40), (39, 38, 42), (38, 41, 42), (44, 40, 43), (40, 39, 43), (37, 45, 38), (45, 41, 38), (44, 46, 40), (40, 46, 37), (47, 12, 9), (48, 47, 8), (47, 9, 8), (16, 21, 49), (50, 49, 30), (21, 30, 49)])
me_fe_scraped2_lt3_gmdl_001.polygons.foreach_set('use_smooth', [True] * 56)
_uv = me_fe_scraped2_lt3_gmdl_001.uv_layers.new(name='UVMap')
_uv.uv.foreach_set('vector', [0.7979, -0.9344, 0.8013, -0.9344, 0.7985, -0.9215, 0.8013, -0.9344, 0.8013, -0.9215, 0.7985, -0.9215, 0.8013, -0.9215, 0.8013, -0.9344, 0.809, -0.9215, 0.8079, -0.9341, 0.809, -0.9215, 0.8013, -0.9344, 0.8089, -0.9341, 0.809, -0.9215, 0.8079, -0.9341, 0.8099, -0.9341, 0.809, -0.9215, 0.8089, -0.9341, 0.8169, -0.9215, 0.809, -0.9215, 0.8169, -0.9341, 0.8169, -0.9341, 0.809, -0.9215, 0.8099, -0.9341, 0.8013, -0.9215, 0.8013, -0.9088, 0.7985, -0.9215, 0.8089, -0.9088, 0.8013, -0.9088, 0.809, -0.9215, 0.809, -0.9215, 0.8013, -0.9088, 0.8013, -0.9215, 0.8169, -0.9088, 0.8089, -0.9088, 0.8169, -0.9215, 0.8169, -0.9215, 0.8089, -0.9088, 0.809, -0.9215, 0.8089, -0.9088, 0.8083, -0.8957, 0.8013, -0.9088, 0.8169, -0.9088, 0.8083, -0.8957, 0.8089, -0.9088, 0.8083, -0.8957, 0.8089, -0.9088, 0.8013, -0.9088, 0.8083, -0.8957, 0.8169, -0.9088, 0.8089, -0.9088, 0.8089, -0.9088, 0.8082, -0.9215, 0.8013, -0.9088, 0.8082, -0.9215, 0.8013, -0.9215, 0.8013, -0.9088, 0.8089, -0.9088, 0.8089, -0.9215, 0.8082, -0.9215, 0.8089, -0.9088, 0.8094, -0.9215, 0.8089, -0.9215, 0.8089, -0.9088, 0.8169, -0.9088, 0.8094, -0.9215, 0.8169, -0.9088, 0.8169, -0.9215, 0.8094, -0.9215, 0.8193, -0.9215, 0.8169, -0.9215, 0.8169, -0.9088, 0.8082, -0.9215, 0.8079, -0.9341, 0.8013, -0.9215, 0.8079, -0.9341, 0.8013, -0.9344, 0.8013, -0.9215, 0.8089, -0.9341, 0.8079, -0.9341, 0.8089, -0.9215, 0.8089, -0.9215, 0.8079, -0.9341, 0.8082, -0.9215, 0.8089, -0.9341, 0.8089, -0.9215, 0.8099, -0.9341, 0.8094, -0.9215, 0.8099, -0.9341, 0.8089, -0.9215, 0.8094, -0.9215, 0.8169, -0.9215, 0.8099, -0.9341, 0.8169, -0.9215, 0.8169, -0.9341, 0.8099, -0.9341, 0.8211, -0.9341, 0.8169, -0.9341, 0.8193, -0.9215, 0.8169, -0.9341, 0.8169, -0.9215, 0.8193, -0.9215, 0.8077, -0.9361, 0.8079, -0.9341, 0.8089, -0.9361, 0.8079, -0.9341, 0.8089, -0.9341, 0.8089, -0.9361, 0.8077, -0.9361, 0.8089, -0.9361, 0.8079, -0.9341, 0.8089, -0.9341, 0.8079, -0.9341, 0.8089, -0.9361, 0.8089, -0.9341, 0.8099, -0.9341, 0.8089, -0.9361, 0.8099, -0.9341, 0.8099, -0.9361, 0.8089, -0.9361, 0.8089, -0.9341, 0.8089, -0.9361, 0.8099, -0.9341, 0.8099, -0.9341, 0.8089, -0.9361, 0.8099, -0.9361, 0.8089, -0.9361, 0.8077, -0.9361, 0.8089, -0.9402, 0.8077, -0.9361, 0.8077, -0.9402, 0.8089, -0.9402, 0.8099, -0.9402, 0.8099, -0.9361, 0.8089, -0.9402, 0.8099, -0.9361, 0.8089, -0.9361, 0.8089, -0.9402, 0.8089, -0.9361, 0.8089, -0.9402, 0.8077, -0.9361, 0.8089, -0.9402, 0.8077, -0.9402, 0.8077, -0.9361, 0.8099, -0.9402, 0.8089, -0.9402, 0.8099, -0.9361, 0.8099, -0.9361, 0.8089, -0.9402, 0.8089, -0.9361, 0.8193, -0.9215, 0.8169, -0.9088, 0.8169, -0.9215, 0.8211, -0.9341, 0.8193, -0.9215, 0.8169, -0.9341, 0.8193, -0.9215, 0.8169, -0.9215, 0.8169, -0.9341, 0.8013, -0.9088, 0.8013, -0.9215, 0.7985, -0.9215, 0.7979, -0.9344, 0.7985, -0.9215, 0.8013, -0.9344, 0.8013, -0.9215, 0.8013, -0.9344, 0.7985, -0.9215])
me_fe_scraped2_lt3_gmdl_001.use_remesh_fix_poles = True
me_fe_scraped2_lt3_gmdl_001.use_remesh_preserve_attributes = False
me_fe_scraped2_lt3_gmdl_001.update()
me_fe_scraped2_lt3_gmdl_002 = bpy.data.meshes.new('FE_scraped2_Lt3.gmdl.002')
me_fe_scraped2_lt3_gmdl_002.from_pydata([(-0.4054, -0.5977, 0.0459), (-0.405, -1.263, -0.1143), (-0.5504, -1.243, -0.1522), (-0.5835, -0.5924, -0.002466), (-0.05326, -0.594, 0.0646), (0.002467, -1.275, -0.09057), (-0.003618, -0.5896, 0.01784), (0.04112, -0.5939, 0.0646), (0.4167, -0.5983, 0.04824), (0.4172, -1.264, -0.1114), (-0.4046, -1.787, -0.5678), (0.0006013, -1.791, -0.5647), (0.4175, -1.789, -0.5658), (-0.001745, -1.949, -1.236), (-0.001745, -1.949, -1.236), (0.0006077, -1.809, -0.5509), (-0.4046, -1.797, -0.5602), (-0.001745, -1.949, -1.236), (0.4175, -1.798, -0.5587), (0.0006077, -1.809, -0.5509), (-0.03813, -1.286, -0.07062), (-0.405, -1.269, -0.1037), (0.0006077, -1.809, -0.5509), (-0.003309, -1.303, -0.03852), (-0.03813, -1.286, -0.07062), (0.02566, -1.285, -0.07057), (0.4172, -1.269, -0.1014), (0.02566, -1.285, -0.07057), (0.5465, -1.251, -0.1361), (-0.05326, -0.594, 0.0646), (-0.4054, -0.5977, 0.0459), (-0.003613, -0.5981, 0.1113), (-0.05326, -0.594, 0.0646), (0.04112, -0.5939, 0.0646), (0.4167, -0.5983, 0.04824), (0.04112, -0.5939, 0.0646), (0.639, -0.5914, -0.006228), (-0.004161, -0.1688, 0.08432), (-0.06075, -0.163, 0.03722), (-0.004161, -0.1688, -0.009935), (0.05067, -0.1721, 0.0372), (-0.07732, 0.1271, -0.001738), (-0.003463, 0.1274, -0.05807), (-0.003463, 0.1274, -0.05807), (0.06558, 0.1273, -0.001753), (-0.003463, 0.1274, 0.05454), (-0.003463, 0.1274, 0.05454), (0.5442, -1.248, -0.1422), (0.639, -0.5914, -0.006228), (-0.549, -1.247, -0.1452), (-0.5835, -0.5924, -0.002466)], [], [(3, 0, 2), (0, 1, 2), (1, 0, 5), (4, 5, 0), (6, 5, 4), (7, 5, 6), (9, 5, 8), (8, 5, 7), (1, 10, 2), (11, 10, 5), (5, 10, 1), (12, 11, 9), (9, 11, 5), (11, 13, 10), (12, 13, 11), (14, 15, 16), (17, 18, 19), (15, 20, 16), (20, 21, 16), (22, 23, 24), (22, 25, 23), (19, 18, 27), (18, 26, 27), (28, 26, 18), (20, 29, 21), (29, 30, 21), (31, 32, 23), (23, 32, 24), (31, 23, 33), (25, 33, 23), (27, 26, 35), (26, 34, 35), (36, 34, 28), (34, 26, 28), (38, 32, 37), (32, 31, 37), (38, 39, 4), (6, 4, 39), (31, 33, 37), (33, 40, 37), (6, 39, 7), (7, 39, 40), (39, 38, 42), (38, 41, 42), (44, 40, 43), (40, 39, 43), (37, 45, 38), (45, 41, 38), (44, 46, 40), (40, 46, 37), (47, 12, 9), (48, 47, 8), (47, 9, 8), (16, 21, 49), (50, 49, 30), (21, 30, 49)])
me_fe_scraped2_lt3_gmdl_002.polygons.foreach_set('use_smooth', [True] * 56)
_uv = me_fe_scraped2_lt3_gmdl_002.uv_layers.new(name='UVMap')
_uv.uv.foreach_set('vector', [0.9375, -0.8885, 0.9412, -0.8885, 0.9382, -0.8742, 0.9412, -0.8885, 0.9412, -0.8742, 0.9382, -0.8742, 0.9412, -0.8742, 0.9412, -0.8885, 0.9498, -0.8742, 0.9486, -0.8882, 0.9498, -0.8742, 0.9412, -0.8885, 0.9497, -0.8882, 0.9498, -0.8742, 0.9486, -0.8882, 0.9508, -0.8882, 0.9498, -0.8742, 0.9497, -0.8882, 0.9585, -0.8742, 0.9498, -0.8742, 0.9585, -0.8882, 0.9585, -0.8882, 0.9498, -0.8742, 0.9508, -0.8882, 0.9412, -0.8742, 0.9412, -0.8602, 0.9382, -0.8742, 0.9497, -0.8602, 0.9412, -0.8602, 0.9498, -0.8742, 0.9498, -0.8742, 0.9412, -0.8602, 0.9412, -0.8742, 0.9585, -0.8602, 0.9497, -0.8602, 0.9585, -0.8742, 0.9585, -0.8742, 0.9497, -0.8602, 0.9498, -0.8742, 0.9497, -0.8602, 0.9491, -0.8457, 0.9412, -0.8602, 0.9585, -0.8602, 0.9491, -0.8457, 0.9497, -0.8602, 0.9491, -0.8457, 0.9497, -0.8602, 0.9412, -0.8602, 0.9491, -0.8457, 0.9585, -0.8602, 0.9497, -0.8602, 0.9497, -0.8602, 0.9489, -0.8742, 0.9412, -0.8602, 0.9489, -0.8742, 0.9412, -0.8742, 0.9412, -0.8602, 0.9497, -0.8602, 0.9497, -0.8742, 0.9489, -0.8742, 0.9497, -0.8602, 0.9503, -0.8742, 0.9497, -0.8742, 0.9497, -0.8602, 0.9585, -0.8602, 0.9503, -0.8742, 0.9585, -0.8602, 0.9585, -0.8742, 0.9503, -0.8742, 0.9612, -0.8742, 0.9585, -0.8742, 0.9585, -0.8602, 0.9489, -0.8742, 0.9486, -0.8882, 0.9412, -0.8742, 0.9486, -0.8882, 0.9412, -0.8885, 0.9412, -0.8742, 0.9497, -0.8882, 0.9486, -0.8882, 0.9497, -0.8742, 0.9497, -0.8742, 0.9486, -0.8882, 0.9489, -0.8742, 0.9497, -0.8882, 0.9497, -0.8742, 0.9508, -0.8882, 0.9503, -0.8742, 0.9508, -0.8882, 0.9497, -0.8742, 0.9503, -0.8742, 0.9585, -0.8742, 0.9508, -0.8882, 0.9585, -0.8742, 0.9585, -0.8882, 0.9508, -0.8882, 0.9632, -0.8882, 0.9585, -0.8882, 0.9612, -0.8742, 0.9585, -0.8882, 0.9585, -0.8742, 0.9612, -0.8742, 0.9484, -0.8904, 0.9486, -0.8882, 0.9497, -0.8904, 0.9486, -0.8882, 0.9497, -0.8882, 0.9497, -0.8904, 0.9484, -0.8904, 0.9497, -0.8904, 0.9486, -0.8882, 0.9497, -0.8882, 0.9486, -0.8882, 0.9497, -0.8904, 0.9497, -0.8882, 0.9508, -0.8882, 0.9497, -0.8904, 0.9508, -0.8882, 0.9508, -0.8904, 0.9497, -0.8904, 0.9497, -0.8882, 0.9497, -0.8904, 0.9508, -0.8882, 0.9508, -0.8882, 0.9497, -0.8904, 0.9508, -0.8904, 0.9497, -0.8904, 0.9484, -0.8904, 0.9497, -0.895, 0.9484, -0.8904, 0.9484, -0.895, 0.9497, -0.895, 0.9508, -0.895, 0.9508, -0.8904, 0.9497, -0.895, 0.9508, -0.8904, 0.9497, -0.8904, 0.9497, -0.895, 0.9497, -0.8904, 0.9497, -0.895, 0.9484, -0.8904, 0.9497, -0.895, 0.9484, -0.895, 0.9484, -0.8904, 0.9508, -0.895, 0.9497, -0.895, 0.9508, -0.8904, 0.9508, -0.8904, 0.9497, -0.895, 0.9497, -0.8904, 0.9612, -0.8742, 0.9585, -0.8602, 0.9585, -0.8742, 0.9632, -0.8882, 0.9612, -0.8742, 0.9585, -0.8882, 0.9612, -0.8742, 0.9585, -0.8742, 0.9585, -0.8882, 0.9412, -0.8602, 0.9412, -0.8742, 0.9382, -0.8742, 0.9375, -0.8885, 0.9382, -0.8742, 0.9412, -0.8885, 0.9412, -0.8742, 0.9412, -0.8885, 0.9382, -0.8742])
me_fe_scraped2_lt3_gmdl_002.use_remesh_fix_poles = True
me_fe_scraped2_lt3_gmdl_002.use_remesh_preserve_attributes = False
me_fe_scraped2_lt3_gmdl_002.update()
me_fe_scraped2_lt3_gmdl_003 = bpy.data.meshes.new('FE_scraped2_Lt3.gmdl.003')
me_fe_scraped2_lt3_gmdl_003.from_pydata([(-0.4008, -0.6008, 0.0477), (-0.4003, -1.258, -0.1549), (-0.5458, -1.235, -0.1897), (-0.5789, -0.5953, 0.001516), (-0.04863, -0.5953, 0.06415), (0.007087, -1.271, -0.135), (0.001004, -0.59, 0.01758), (0.04574, -0.5952, 0.06415), (0.4213, -0.6019, 0.0504), (0.4218, -1.259, -0.1518), (-0.4, -1.715, -0.6835), (0.005219, -1.717, -0.6826), (0.4221, -1.718, -0.6816), (0.002871, -1.72, -1.372), (0.002871, -1.72, -1.372), (0.005225, -1.737, -0.6722), (-0.4, -1.726, -0.6777), (0.002871, -1.72, -1.372), (0.4221, -1.728, -0.6763), (0.005225, -1.737, -0.6722), (-0.03351, -1.283, -0.1161), (-0.4003, -1.265, -0.145), (0.005225, -1.737, -0.6722), (0.001311, -1.304, -0.08595), (-0.03351, -1.283, -0.1161), (0.03028, -1.283, -0.1161), (0.4218, -1.266, -0.1425), (0.03028, -1.283, -0.1161), (0.5511, -1.244, -0.1744), (-0.04863, -0.5953, 0.06415), (-0.4008, -0.6008, 0.0477), (0.001009, -0.6003, 0.1107), (-0.04863, -0.5953, 0.06415), (0.04574, -0.5952, 0.06415), (0.4213, -0.6019, 0.0504), (0.04574, -0.5952, 0.06415), (0.6436, -0.5948, -0.001263), (0.0004626, -0.1688, 0.08423), (-0.05613, -0.163, 0.03713), (0.0004624, -0.1688, -0.01003), (0.05529, -0.1721, 0.03711), (-0.0727, 0.1271, -0.001829), (0.001161, 0.1274, -0.05817), (0.001161, 0.1274, -0.05817), (0.07021, 0.1273, -0.001845), (0.001162, 0.1274, 0.05445), (0.001162, 0.1274, 0.05445), (0.5488, -1.241, -0.1801), (0.6436, -0.5948, -0.001263), (-0.5444, -1.239, -0.1832), (-0.5789, -0.5953, 0.001516)], [], [(3, 0, 2), (0, 1, 2), (1, 0, 5), (4, 5, 0), (6, 5, 4), (7, 5, 6), (9, 5, 8), (8, 5, 7), (1, 10, 2), (11, 10, 5), (5, 10, 1), (12, 11, 9), (9, 11, 5), (11, 13, 10), (12, 13, 11), (14, 15, 16), (17, 18, 19), (15, 20, 16), (20, 21, 16), (22, 23, 24), (22, 25, 23), (19, 18, 27), (18, 26, 27), (28, 26, 18), (20, 29, 21), (29, 30, 21), (31, 32, 23), (23, 32, 24), (31, 23, 33), (25, 33, 23), (27, 26, 35), (26, 34, 35), (36, 34, 28), (34, 26, 28), (38, 32, 37), (32, 31, 37), (38, 39, 4), (6, 4, 39), (31, 33, 37), (33, 40, 37), (6, 39, 7), (7, 39, 40), (39, 38, 42), (38, 41, 42), (44, 40, 43), (40, 39, 43), (37, 45, 38), (45, 41, 38), (44, 46, 40), (40, 46, 37), (47, 12, 9), (48, 47, 8), (47, 9, 8), (16, 21, 49), (50, 49, 30), (21, 30, 49)])
me_fe_scraped2_lt3_gmdl_003.polygons.foreach_set('use_smooth', [True] * 56)
_uv = me_fe_scraped2_lt3_gmdl_003.uv_layers.new(name='UVMap')
_uv.uv.foreach_set('vector', [0.8263, -0.5172, 0.8396, -0.5172, 0.8288, -0.4663, 0.8396, -0.5172, 0.8396, -0.4663, 0.8288, -0.4663, 0.8396, -0.4663, 0.8396, -0.5172, 0.8701, -0.4663, 0.8657, -0.5161, 0.8701, -0.4663, 0.8396, -0.5172, 0.8696, -0.5161, 0.8701, -0.4663, 0.8657, -0.5161, 0.8737, -0.5161, 0.8701, -0.4663, 0.8696, -0.5161, 0.901, -0.4663, 0.8701, -0.4663, 0.901, -0.5161, 0.901, -0.5161, 0.8701, -0.4663, 0.8737, -0.5161, 0.8396, -0.4663, 0.8396, -0.4166, 0.8288, -0.4663, 0.8699, -0.4166, 0.8396, -0.4166, 0.8701, -0.4663, 0.8701, -0.4663, 0.8396, -0.4166, 0.8396, -0.4663, 0.901, -0.4166, 0.8699, -0.4166, 0.901, -0.4663, 0.901, -0.4663, 0.8699, -0.4166, 0.8701, -0.4663, 0.8699, -0.4166, 0.8675, -0.365, 0.8396, -0.4166, 0.901, -0.4166, 0.8675, -0.365, 0.8699, -0.4166, 0.8675, -0.365, 0.8699, -0.4166, 0.8396, -0.4166, 0.8675, -0.365, 0.901, -0.4166, 0.8699, -0.4166, 0.8699, -0.4166, 0.867, -0.4663, 0.8396, -0.4166, 0.867, -0.4663, 0.8396, -0.4663, 0.8396, -0.4166, 0.8699, -0.4166, 0.8696, -0.4663, 0.867, -0.4663, 0.8699, -0.4166, 0.8718, -0.4663, 0.8696, -0.4663, 0.8699, -0.4166, 0.901, -0.4166, 0.8718, -0.4663, 0.901, -0.4166, 0.901, -0.4663, 0.8718, -0.4663, 0.9106, -0.4663, 0.901, -0.4663, 0.901, -0.4166, 0.867, -0.4663, 0.8657, -0.5161, 0.8396, -0.4663, 0.8657, -0.5161, 0.8396, -0.5172, 0.8396, -0.4663, 0.8696, -0.5161, 0.8657, -0.5161, 0.8696, -0.4663, 0.8696, -0.4663, 0.8657, -0.5161, 0.867, -0.4663, 0.8696, -0.5161, 0.8696, -0.4663, 0.8737, -0.5161, 0.8718, -0.4663, 0.8737, -0.5161, 0.8696, -0.4663, 0.8718, -0.4663, 0.901, -0.4663, 0.8737, -0.5161, 0.901, -0.4663, 0.901, -0.5161, 0.8737, -0.5161, 0.9176, -0.5161, 0.901, -0.5161, 0.9106, -0.4663, 0.901, -0.5161, 0.901, -0.4663, 0.9106, -0.4663, 0.8651, -0.5237, 0.8657, -0.5161, 0.8696, -0.5238, 0.8657, -0.5161, 0.8696, -0.5161, 0.8696, -0.5238, 0.8651, -0.5237, 0.8696, -0.5238, 0.8657, -0.5161, 0.8696, -0.5161, 0.8657, -0.5161, 0.8696, -0.5238, 0.8696, -0.5161, 0.8737, -0.5161, 0.8696, -0.5238, 0.8737, -0.5161, 0.8737, -0.5238, 0.8696, -0.5238, 0.8696, -0.5161, 0.8696, -0.5238, 0.8737, -0.5161, 0.8737, -0.5161, 0.8696, -0.5238, 0.8737, -0.5238, 0.8696, -0.5238, 0.8651, -0.5237, 0.8696, -0.5401, 0.8651, -0.5237, 0.865, -0.54, 0.8696, -0.5401, 0.8735, -0.5401, 0.8737, -0.5238, 0.8696, -0.5401, 0.8737, -0.5238, 0.8696, -0.5238, 0.8696, -0.5401, 0.8696, -0.5238, 0.8696, -0.5401, 0.8651, -0.5237, 0.8696, -0.5401, 0.865, -0.54, 0.8651, -0.5237, 0.8735, -0.5401, 0.8696, -0.5401, 0.8737, -0.5238, 0.8737, -0.5238, 0.8696, -0.5401, 0.8696, -0.5238, 0.9105, -0.4663, 0.901, -0.4166, 0.901, -0.4663, 0.9176, -0.5161, 0.9105, -0.4663, 0.901, -0.5161, 0.9105, -0.4663, 0.901, -0.4663, 0.901, -0.5161, 0.8396, -0.4166, 0.8396, -0.4663, 0.8289, -0.4663, 0.8263, -0.5172, 0.8289, -0.4663, 0.8396, -0.5172, 0.8396, -0.4663, 0.8396, -0.5172, 0.8289, -0.4663])
me_fe_scraped2_lt3_gmdl_003.use_remesh_fix_poles = True
me_fe_scraped2_lt3_gmdl_003.use_remesh_preserve_attributes = False
me_fe_scraped2_lt3_gmdl_003.update()
me_0x0775929f_gmdl = bpy.data.meshes.new('0x0775929F.gmdl')
me_0x0775929f_gmdl.from_pydata([(-0.4018, -0.6091, 0.0509), (-0.4013, -1.235, -0.2477), (-0.5468, -1.207, -0.2745), (-0.5799, -0.6042, 0.009227), (-0.04963, -0.5982, 0.0633), (0.006089, -1.248, -0.2355), (4.162e-06, -0.5907, 0.01732), (0.04474, -0.5981, 0.06331), (0.4203, -0.6113, 0.05425), (0.4208, -1.238, -0.2444), (-0.401, -1.501, -0.9082), (0.004224, -1.497, -0.9086), (0.4211, -1.505, -0.9074), (0.001879, -1.159, -1.505), (0.001879, -1.159, -1.505), (0.00423, -1.519, -0.9073), (-0.401, -1.513, -0.9072), (0.001879, -1.159, -1.505), (0.4211, -1.516, -0.9068), (0.00423, -1.519, -0.9073), (-0.0345, -1.264, -0.2198), (-0.4013, -1.244, -0.2398), (0.00423, -1.519, -0.9073), (0.0003134, -1.292, -0.1954), (-0.0345, -1.264, -0.2198), (0.02928, -1.264, -0.2197), (0.4208, -1.246, -0.2369), (0.02928, -1.264, -0.2197), (0.5501, -1.22, -0.2618), (-0.04963, -0.5982, 0.0633), (-0.4018, -0.6091, 0.0509), (9.038e-06, -0.6054, 0.1093), (-0.04963, -0.5982, 0.0633), (0.04474, -0.5981, 0.06331), (0.4203, -0.6113, 0.05425), (0.04474, -0.5981, 0.06331), (0.6426, -0.6051, 0.008375), (-0.0005385, -0.1688, 0.08443), (-0.05713, -0.1629, 0.03733), (-0.0005383, -0.1688, -0.009822), (0.05429, -0.172, 0.03732), (-0.0737, 0.1272, -0.001625), (0.0001602, 0.1275, -0.05796), (0.0001602, 0.1275, -0.05796), (0.0692, 0.1274, -0.00164), (0.00016, 0.1275, 0.05465), (0.00016, 0.1275, 0.05465), (0.5478, -1.215, -0.2663), (0.6426, -0.6051, 0.008375), (-0.5454, -1.212, -0.2694), (-0.5799, -0.6042, 0.009227)], [], [(3, 0, 2), (0, 1, 2), (1, 0, 5), (4, 5, 0), (6, 5, 4), (7, 5, 6), (9, 5, 8), (8, 5, 7), (1, 10, 2), (11, 10, 5), (5, 10, 1), (12, 11, 9), (9, 11, 5), (11, 13, 10), (12, 13, 11), (14, 15, 16), (17, 18, 19), (15, 20, 16), (20, 21, 16), (22, 23, 24), (22, 25, 23), (19, 18, 27), (18, 26, 27), (28, 26, 18), (20, 29, 21), (29, 30, 21), (31, 32, 23), (23, 32, 24), (31, 23, 33), (25, 33, 23), (27, 26, 35), (26, 34, 35), (36, 34, 28), (34, 26, 28), (38, 32, 37), (32, 31, 37), (38, 39, 4), (6, 4, 39), (31, 33, 37), (33, 40, 37), (6, 39, 7), (7, 39, 40), (39, 38, 42), (38, 41, 42), (44, 40, 43), (40, 39, 43), (37, 45, 38), (45, 41, 38), (44, 46, 40), (40, 46, 37), (47, 12, 9), (48, 47, 8), (47, 9, 8), (16, 21, 49), (50, 49, 30), (21, 30, 49)])
me_0x0775929f_gmdl.polygons.foreach_set('use_smooth', [True] * 56)
_uv = me_0x0775929f_gmdl.uv_layers.new(name='UVMap')
_uv.uv.foreach_set('vector', [0.2534, 0.1433, 0.328, 0.1433, 0.2671, 0.4285, 0.328, 0.1433, 0.328, 0.4285, 0.2671, 0.4285, 0.328, 0.4285, 0.328, 0.1433, 0.4988, 0.4286, 0.4744, 0.1494, 0.4988, 0.4286, 0.328, 0.1433, 0.4964, 0.1493, 0.4988, 0.4286, 0.4744, 0.1494, 0.5193, 0.1493, 0.4988, 0.4286, 0.4964, 0.1493, 0.6724, 0.4285, 0.4988, 0.4286, 0.6724, 0.1493, 0.6724, 0.1493, 0.4988, 0.4286, 0.5193, 0.1493, 0.328, 0.4285, 0.328, 0.7078, 0.2671, 0.4285, 0.4978, 0.7078, 0.328, 0.7078, 0.4988, 0.4286, 0.4988, 0.4286, 0.328, 0.7078, 0.328, 0.4285, 0.6724, 0.7078, 0.4978, 0.7078, 0.6724, 0.4285, 0.6724, 0.4285, 0.4978, 0.7078, 0.4988, 0.4286, 0.4978, 0.7078, 0.4847, 0.997, 0.328, 0.7078, 0.6724, 0.7078, 0.4847, 0.997, 0.4978, 0.7078, 0.4847, 0.997, 0.4978, 0.7077, 0.328, 0.7078, 0.4847, 0.997, 0.6724, 0.7078, 0.4978, 0.7077, 0.4978, 0.7077, 0.4818, 0.4286, 0.328, 0.7078, 0.4818, 0.4286, 0.328, 0.4285, 0.328, 0.7078, 0.4978, 0.7077, 0.4964, 0.4287, 0.4818, 0.4286, 0.4978, 0.7077, 0.5085, 0.4285, 0.4964, 0.4287, 0.4978, 0.7077, 0.6724, 0.7078, 0.5085, 0.4285, 0.6724, 0.7078, 0.6724, 0.4285, 0.5085, 0.4285, 0.7266, 0.4285, 0.6724, 0.4285, 0.6724, 0.7078, 0.4818, 0.4286, 0.4744, 0.1494, 0.328, 0.4285, 0.4744, 0.1494, 0.328, 0.1433, 0.328, 0.4285, 0.4964, 0.1493, 0.4744, 0.1494, 0.4964, 0.4287, 0.4964, 0.4287, 0.4744, 0.1494, 0.4818, 0.4286, 0.4964, 0.1493, 0.4964, 0.4287, 0.5193, 0.1493, 0.5085, 0.4285, 0.5193, 0.1493, 0.4964, 0.4287, 0.5085, 0.4285, 0.6724, 0.4285, 0.5193, 0.1493, 0.6724, 0.4285, 0.6724, 0.1493, 0.5193, 0.1493, 0.7655, 0.1493, 0.6724, 0.1493, 0.7266, 0.4285, 0.6724, 0.1493, 0.6724, 0.4285, 0.7266, 0.4285, 0.4712, 0.1065, 0.4744, 0.1494, 0.4961, 0.1064, 0.4744, 0.1494, 0.4964, 0.1493, 0.4961, 0.1064, 0.4712, 0.1065, 0.4961, 0.1064, 0.4744, 0.1494, 0.4964, 0.1493, 0.4744, 0.1494, 0.4961, 0.1064, 0.4964, 0.1493, 0.5193, 0.1493, 0.4961, 0.1064, 0.5193, 0.1493, 0.5191, 0.1064, 0.4961, 0.1064, 0.4964, 0.1493, 0.4961, 0.1064, 0.5193, 0.1493, 0.5193, 0.1493, 0.4961, 0.1064, 0.5191, 0.1064, 0.4961, 0.1064, 0.4712, 0.1065, 0.4963, 0.01492, 0.4712, 0.1065, 0.4704, 0.01505, 0.4963, 0.01492, 0.5179, 0.01498, 0.5191, 0.1064, 0.4963, 0.01492, 0.5191, 0.1064, 0.4961, 0.1064, 0.4963, 0.01492, 0.4961, 0.1064, 0.4963, 0.01492, 0.4712, 0.1065, 0.4963, 0.01492, 0.4704, 0.01505, 0.4712, 0.1065, 0.5179, 0.01498, 0.4963, 0.01492, 0.5191, 0.1064, 0.5191, 0.1064, 0.4963, 0.01492, 0.4961, 0.1064, 0.7256, 0.4285, 0.6724, 0.7078, 0.6724, 0.4285, 0.7655, 0.1493, 0.7256, 0.4285, 0.6724, 0.1493, 0.7256, 0.4285, 0.6724, 0.4285, 0.6724, 0.1493, 0.328, 0.7078, 0.328, 0.4285, 0.2677, 0.4285, 0.2534, 0.1433, 0.2677, 0.4285, 0.328, 0.1433, 0.328, 0.4285, 0.328, 0.1433, 0.2677, 0.4285])
me_0x0775929f_gmdl.materials.append(mat_material_001)
me_0x0775929f_gmdl.use_remesh_fix_poles = True
me_0x0775929f_gmdl.use_remesh_preserve_attributes = False
me_0x0775929f_gmdl.update()
arm_armature_001 = bpy.data.armatures.new('Armature.001')  # bones are not reproduced

# ---- objects
ob_fe_bumpy2a_sp2_1_161830_l_b_16_7137 = bpy.data.objects.new('FE_bumpy2a_Sp2 1,161830 L_b 16,7137', me_fe_bumpy2a_sp2_gmdl_001)
ob_fe_bumpy2d_mp1_0_5_l_b_20 = bpy.data.objects.new('FE_bumpy2d_Mp1 0,5 L_b 20', me_fe_bumpy2d_mp1_gmdl_001)
ob_fe_crystal2_sp_1_l_b_29_9367 = bpy.data.objects.new('FE_crystal2_Sp 1 L_b 29,9367', me_fe_crystal2_sp_gmdl)
ob_fe_crystalgreen2_sp_0_860706_l_b1_001 = bpy.data.objects.new('FE_crystalGreen2_Sp 0,860706 L_b1.001', me_fe_crystalgreen2_sp_gmdl_002)
ob_fe_crystalgreen2_sp_1_161830_l_b_90_6082 = bpy.data.objects.new('FE_crystalGreen2_Sp 1,161830 L_b 90,6082', me_fe_crystalgreen2_sp_gmdl)
ob_fe_scraped2_lt3_0_860706_l_b_10_0327 = bpy.data.objects.new('FE_scraped2_Lt3 0,860706 L_b 10,0327', me_fe_scraped2_lt3_gmdl_001)
ob_fe_scraped2_lt3_0_927743_l_b_19_5445 = bpy.data.objects.new('FE_scraped2_Lt3 0,927743 L_b 19,5445', me_fe_scraped2_lt3_gmdl_002)
ob_fe_scraped2_lt3_3_578702_l_b_13_6098 = bpy.data.objects.new('FE_scraped2_Lt3 3,578702 L_b 13,6098', me_fe_scraped2_lt3_gmdl_003)
ob_0x0775929f_0_860707_l_b0 = bpy.data.objects.new('0x0775929F 0,860707 L_b0', me_0x0775929f_gmdl)
ob_armature_002 = bpy.data.objects.new('Armature.002', arm_armature_001)

# ---- transforms, parenting, visibility, modifiers, constraints
ob_fe_bumpy2a_sp2_1_161830_l_b_16_7137.location = (0.0, 0.0, 0.0)
_vg = ob_fe_bumpy2a_sp2_1_161830_l_b_16_7137.vertex_groups.new(name='bone-0')
_vg = ob_fe_bumpy2a_sp2_1_161830_l_b_16_7137.vertex_groups.new(name='bone-1')
_vg = ob_fe_bumpy2a_sp2_1_161830_l_b_16_7137.vertex_groups.new(name='bone-2')
_vg = ob_fe_bumpy2a_sp2_1_161830_l_b_16_7137.vertex_groups.new(name='bone-3')
_vg = ob_fe_bumpy2a_sp2_1_161830_l_b_16_7137.vertex_groups.new(name='bone-4')
_vg = ob_fe_bumpy2a_sp2_1_161830_l_b_16_7137.vertex_groups.new(name='bone-5')
_vg = ob_fe_bumpy2a_sp2_1_161830_l_b_16_7137.vertex_groups.new(name='bone-6')
_vg = ob_fe_bumpy2a_sp2_1_161830_l_b_16_7137.vertex_groups.new(name='bone-7')
_vg = ob_fe_bumpy2a_sp2_1_161830_l_b_16_7137.vertex_groups.new(name='bone-8')
_vg = ob_fe_bumpy2a_sp2_1_161830_l_b_16_7137.vertex_groups.new(name='bone-9')
_vg = ob_fe_bumpy2a_sp2_1_161830_l_b_16_7137.vertex_groups.new(name='bone-10')
_vg = ob_fe_bumpy2a_sp2_1_161830_l_b_16_7137.vertex_groups.new(name='bone-11')
_vg = ob_fe_bumpy2a_sp2_1_161830_l_b_16_7137.vertex_groups.new(name='bone-12')
_vg = ob_fe_bumpy2a_sp2_1_161830_l_b_16_7137.vertex_groups.new(name='bone-13')
_vg = ob_fe_bumpy2a_sp2_1_161830_l_b_16_7137.vertex_groups.new(name='bone-14')
_vg = ob_fe_bumpy2a_sp2_1_161830_l_b_16_7137.vertex_groups.new(name='bone-15')
_vg = ob_fe_bumpy2a_sp2_1_161830_l_b_16_7137.vertex_groups.new(name='bone-16')
_vg = ob_fe_bumpy2a_sp2_1_161830_l_b_16_7137.vertex_groups.new(name='bone-17')
_vg = ob_fe_bumpy2a_sp2_1_161830_l_b_16_7137.vertex_groups.new(name='bone-18')
_vg = ob_fe_bumpy2a_sp2_1_161830_l_b_16_7137.vertex_groups.new(name='bone-19')
ob_fe_bumpy2d_mp1_0_5_l_b_20.location = (0.0, 0.0, 0.0)
_vg = ob_fe_bumpy2d_mp1_0_5_l_b_20.vertex_groups.new(name='bone-0')
_vg = ob_fe_bumpy2d_mp1_0_5_l_b_20.vertex_groups.new(name='bone-1')
_vg = ob_fe_bumpy2d_mp1_0_5_l_b_20.vertex_groups.new(name='bone-2')
_vg = ob_fe_bumpy2d_mp1_0_5_l_b_20.vertex_groups.new(name='bone-3')
_vg = ob_fe_bumpy2d_mp1_0_5_l_b_20.vertex_groups.new(name='bone-4')
_vg = ob_fe_bumpy2d_mp1_0_5_l_b_20.vertex_groups.new(name='bone-5')
_vg = ob_fe_bumpy2d_mp1_0_5_l_b_20.vertex_groups.new(name='bone-6')
_vg = ob_fe_bumpy2d_mp1_0_5_l_b_20.vertex_groups.new(name='bone-7')
_vg = ob_fe_bumpy2d_mp1_0_5_l_b_20.vertex_groups.new(name='bone-8')
_vg = ob_fe_bumpy2d_mp1_0_5_l_b_20.vertex_groups.new(name='bone-9')
_vg = ob_fe_bumpy2d_mp1_0_5_l_b_20.vertex_groups.new(name='bone-10')
_vg = ob_fe_bumpy2d_mp1_0_5_l_b_20.vertex_groups.new(name='bone-11')
_vg = ob_fe_bumpy2d_mp1_0_5_l_b_20.vertex_groups.new(name='bone-12')
_vg = ob_fe_bumpy2d_mp1_0_5_l_b_20.vertex_groups.new(name='bone-13')
_vg = ob_fe_bumpy2d_mp1_0_5_l_b_20.vertex_groups.new(name='bone-14')
_vg = ob_fe_bumpy2d_mp1_0_5_l_b_20.vertex_groups.new(name='bone-15')
_vg = ob_fe_bumpy2d_mp1_0_5_l_b_20.vertex_groups.new(name='bone-16')
_vg = ob_fe_bumpy2d_mp1_0_5_l_b_20.vertex_groups.new(name='bone-17')
_vg = ob_fe_bumpy2d_mp1_0_5_l_b_20.vertex_groups.new(name='bone-18')
_vg = ob_fe_bumpy2d_mp1_0_5_l_b_20.vertex_groups.new(name='bone-19')
_vg = ob_fe_bumpy2d_mp1_0_5_l_b_20.vertex_groups.new(name='bone-20')
_vg = ob_fe_bumpy2d_mp1_0_5_l_b_20.vertex_groups.new(name='bone-21')
_vg = ob_fe_bumpy2d_mp1_0_5_l_b_20.vertex_groups.new(name='bone-22')
_vg = ob_fe_bumpy2d_mp1_0_5_l_b_20.vertex_groups.new(name='bone-23')
_vg = ob_fe_bumpy2d_mp1_0_5_l_b_20.vertex_groups.new(name='bone-24')
_vg = ob_fe_bumpy2d_mp1_0_5_l_b_20.vertex_groups.new(name='bone-25')
_vg = ob_fe_bumpy2d_mp1_0_5_l_b_20.vertex_groups.new(name='bone-26')
_vg = ob_fe_bumpy2d_mp1_0_5_l_b_20.vertex_groups.new(name='bone-27')
_vg = ob_fe_bumpy2d_mp1_0_5_l_b_20.vertex_groups.new(name='bone-28')
_vg = ob_fe_bumpy2d_mp1_0_5_l_b_20.vertex_groups.new(name='bone-29')
_vg = ob_fe_bumpy2d_mp1_0_5_l_b_20.vertex_groups.new(name='bone-30')
_vg = ob_fe_bumpy2d_mp1_0_5_l_b_20.vertex_groups.new(name='bone-31')
_vg = ob_fe_bumpy2d_mp1_0_5_l_b_20.vertex_groups.new(name='bone-32')
_vg = ob_fe_bumpy2d_mp1_0_5_l_b_20.vertex_groups.new(name='bone-33')
_vg = ob_fe_bumpy2d_mp1_0_5_l_b_20.vertex_groups.new(name='bone-34')
ob_fe_crystal2_sp_1_l_b_29_9367.location = (0.0, 0.0, 0.0)
_vg = ob_fe_crystal2_sp_1_l_b_29_9367.vertex_groups.new(name='bone-0')
_vg = ob_fe_crystal2_sp_1_l_b_29_9367.vertex_groups.new(name='bone-1')
_vg = ob_fe_crystal2_sp_1_l_b_29_9367.vertex_groups.new(name='bone-2')
_vg = ob_fe_crystal2_sp_1_l_b_29_9367.vertex_groups.new(name='bone-3')
_vg = ob_fe_crystal2_sp_1_l_b_29_9367.vertex_groups.new(name='bone-4')
_vg = ob_fe_crystal2_sp_1_l_b_29_9367.vertex_groups.new(name='bone-5')
_vg = ob_fe_crystal2_sp_1_l_b_29_9367.vertex_groups.new(name='bone-6')
_vg = ob_fe_crystal2_sp_1_l_b_29_9367.vertex_groups.new(name='bone-7')
_vg = ob_fe_crystal2_sp_1_l_b_29_9367.vertex_groups.new(name='bone-8')
_vg = ob_fe_crystal2_sp_1_l_b_29_9367.vertex_groups.new(name='bone-9')
_vg = ob_fe_crystal2_sp_1_l_b_29_9367.vertex_groups.new(name='bone-10')
_vg = ob_fe_crystal2_sp_1_l_b_29_9367.vertex_groups.new(name='bone-11')
_vg = ob_fe_crystal2_sp_1_l_b_29_9367.vertex_groups.new(name='bone-12')
_vg = ob_fe_crystal2_sp_1_l_b_29_9367.vertex_groups.new(name='bone-13')
_vg = ob_fe_crystal2_sp_1_l_b_29_9367.vertex_groups.new(name='bone-14')
_vg = ob_fe_crystal2_sp_1_l_b_29_9367.vertex_groups.new(name='bone-15')
_vg = ob_fe_crystal2_sp_1_l_b_29_9367.vertex_groups.new(name='bone-16')
_vg = ob_fe_crystal2_sp_1_l_b_29_9367.vertex_groups.new(name='bone-17')
_vg = ob_fe_crystal2_sp_1_l_b_29_9367.vertex_groups.new(name='bone-18')
_vg = ob_fe_crystal2_sp_1_l_b_29_9367.vertex_groups.new(name='bone-19')
_vg = ob_fe_crystal2_sp_1_l_b_29_9367.vertex_groups.new(name='bone-20')
_vg = ob_fe_crystal2_sp_1_l_b_29_9367.vertex_groups.new(name='bone-21')
ob_fe_crystalgreen2_sp_0_860706_l_b1_001.location = (0.0, 0.0, 0.0)
_vg = ob_fe_crystalgreen2_sp_0_860706_l_b1_001.vertex_groups.new(name='bone-0')
_vg = ob_fe_crystalgreen2_sp_0_860706_l_b1_001.vertex_groups.new(name='bone-1')
_vg = ob_fe_crystalgreen2_sp_0_860706_l_b1_001.vertex_groups.new(name='bone-2')
_vg = ob_fe_crystalgreen2_sp_0_860706_l_b1_001.vertex_groups.new(name='bone-3')
_vg = ob_fe_crystalgreen2_sp_0_860706_l_b1_001.vertex_groups.new(name='bone-4')
_vg = ob_fe_crystalgreen2_sp_0_860706_l_b1_001.vertex_groups.new(name='bone-5')
_vg = ob_fe_crystalgreen2_sp_0_860706_l_b1_001.vertex_groups.new(name='bone-6')
_vg = ob_fe_crystalgreen2_sp_0_860706_l_b1_001.vertex_groups.new(name='bone-7')
_vg = ob_fe_crystalgreen2_sp_0_860706_l_b1_001.vertex_groups.new(name='bone-8')
_vg = ob_fe_crystalgreen2_sp_0_860706_l_b1_001.vertex_groups.new(name='bone-9')
_vg = ob_fe_crystalgreen2_sp_0_860706_l_b1_001.vertex_groups.new(name='bone-10')
_vg = ob_fe_crystalgreen2_sp_0_860706_l_b1_001.vertex_groups.new(name='bone-11')
_vg = ob_fe_crystalgreen2_sp_0_860706_l_b1_001.vertex_groups.new(name='bone-12')
_vg = ob_fe_crystalgreen2_sp_0_860706_l_b1_001.vertex_groups.new(name='bone-13')
_vg = ob_fe_crystalgreen2_sp_0_860706_l_b1_001.vertex_groups.new(name='bone-14')
_vg = ob_fe_crystalgreen2_sp_0_860706_l_b1_001.vertex_groups.new(name='bone-15')
_vg = ob_fe_crystalgreen2_sp_0_860706_l_b1_001.vertex_groups.new(name='bone-16')
_vg = ob_fe_crystalgreen2_sp_0_860706_l_b1_001.vertex_groups.new(name='bone-17')
_vg = ob_fe_crystalgreen2_sp_0_860706_l_b1_001.vertex_groups.new(name='bone-18')
ob_fe_crystalgreen2_sp_1_161830_l_b_90_6082.location = (0.0, 0.0, 0.0)
_vg = ob_fe_crystalgreen2_sp_1_161830_l_b_90_6082.vertex_groups.new(name='bone-0')
_vg = ob_fe_crystalgreen2_sp_1_161830_l_b_90_6082.vertex_groups.new(name='bone-1')
_vg = ob_fe_crystalgreen2_sp_1_161830_l_b_90_6082.vertex_groups.new(name='bone-2')
_vg = ob_fe_crystalgreen2_sp_1_161830_l_b_90_6082.vertex_groups.new(name='bone-3')
_vg = ob_fe_crystalgreen2_sp_1_161830_l_b_90_6082.vertex_groups.new(name='bone-4')
_vg = ob_fe_crystalgreen2_sp_1_161830_l_b_90_6082.vertex_groups.new(name='bone-5')
_vg = ob_fe_crystalgreen2_sp_1_161830_l_b_90_6082.vertex_groups.new(name='bone-6')
_vg = ob_fe_crystalgreen2_sp_1_161830_l_b_90_6082.vertex_groups.new(name='bone-7')
_vg = ob_fe_crystalgreen2_sp_1_161830_l_b_90_6082.vertex_groups.new(name='bone-8')
_vg = ob_fe_crystalgreen2_sp_1_161830_l_b_90_6082.vertex_groups.new(name='bone-9')
_vg = ob_fe_crystalgreen2_sp_1_161830_l_b_90_6082.vertex_groups.new(name='bone-10')
_vg = ob_fe_crystalgreen2_sp_1_161830_l_b_90_6082.vertex_groups.new(name='bone-11')
_vg = ob_fe_crystalgreen2_sp_1_161830_l_b_90_6082.vertex_groups.new(name='bone-12')
_vg = ob_fe_crystalgreen2_sp_1_161830_l_b_90_6082.vertex_groups.new(name='bone-13')
_vg = ob_fe_crystalgreen2_sp_1_161830_l_b_90_6082.vertex_groups.new(name='bone-14')
_vg = ob_fe_crystalgreen2_sp_1_161830_l_b_90_6082.vertex_groups.new(name='bone-15')
_vg = ob_fe_crystalgreen2_sp_1_161830_l_b_90_6082.vertex_groups.new(name='bone-16')
_vg = ob_fe_crystalgreen2_sp_1_161830_l_b_90_6082.vertex_groups.new(name='bone-17')
_vg = ob_fe_crystalgreen2_sp_1_161830_l_b_90_6082.vertex_groups.new(name='bone-18')
ob_fe_scraped2_lt3_0_860706_l_b_10_0327.location = (0.0, 0.0, 0.0)
_vg = ob_fe_scraped2_lt3_0_860706_l_b_10_0327.vertex_groups.new(name='bone-0')
_vg = ob_fe_scraped2_lt3_0_860706_l_b_10_0327.vertex_groups.new(name='bone-1')
_vg = ob_fe_scraped2_lt3_0_860706_l_b_10_0327.vertex_groups.new(name='bone-2')
_vg = ob_fe_scraped2_lt3_0_860706_l_b_10_0327.vertex_groups.new(name='bone-3')
_vg = ob_fe_scraped2_lt3_0_860706_l_b_10_0327.vertex_groups.new(name='bone-4')
_vg = ob_fe_scraped2_lt3_0_860706_l_b_10_0327.vertex_groups.new(name='bone-5')
_vg = ob_fe_scraped2_lt3_0_860706_l_b_10_0327.vertex_groups.new(name='bone-6')
_vg = ob_fe_scraped2_lt3_0_860706_l_b_10_0327.vertex_groups.new(name='bone-7')
_vg = ob_fe_scraped2_lt3_0_860706_l_b_10_0327.vertex_groups.new(name='bone-8')
_vg = ob_fe_scraped2_lt3_0_860706_l_b_10_0327.vertex_groups.new(name='bone-9')
_vg = ob_fe_scraped2_lt3_0_860706_l_b_10_0327.vertex_groups.new(name='bone-10')
_vg = ob_fe_scraped2_lt3_0_860706_l_b_10_0327.vertex_groups.new(name='bone-11')
_vg = ob_fe_scraped2_lt3_0_860706_l_b_10_0327.vertex_groups.new(name='bone-12')
_vg = ob_fe_scraped2_lt3_0_860706_l_b_10_0327.vertex_groups.new(name='bone-13')
_vg = ob_fe_scraped2_lt3_0_860706_l_b_10_0327.vertex_groups.new(name='bone-14')
_vg = ob_fe_scraped2_lt3_0_860706_l_b_10_0327.vertex_groups.new(name='bone-15')
_vg = ob_fe_scraped2_lt3_0_860706_l_b_10_0327.vertex_groups.new(name='bone-16')
_vg = ob_fe_scraped2_lt3_0_860706_l_b_10_0327.vertex_groups.new(name='bone-17')
_vg = ob_fe_scraped2_lt3_0_860706_l_b_10_0327.vertex_groups.new(name='bone-18')
_vg = ob_fe_scraped2_lt3_0_860706_l_b_10_0327.vertex_groups.new(name='bone-19')
_vg = ob_fe_scraped2_lt3_0_860706_l_b_10_0327.vertex_groups.new(name='bone-20')
_vg = ob_fe_scraped2_lt3_0_860706_l_b_10_0327.vertex_groups.new(name='bone-21')
_vg = ob_fe_scraped2_lt3_0_860706_l_b_10_0327.vertex_groups.new(name='bone-22')
_vg = ob_fe_scraped2_lt3_0_860706_l_b_10_0327.vertex_groups.new(name='bone-23')
_vg = ob_fe_scraped2_lt3_0_860706_l_b_10_0327.vertex_groups.new(name='bone-24')
_vg = ob_fe_scraped2_lt3_0_860706_l_b_10_0327.vertex_groups.new(name='bone-25')
_vg = ob_fe_scraped2_lt3_0_860706_l_b_10_0327.vertex_groups.new(name='bone-26')
_vg = ob_fe_scraped2_lt3_0_860706_l_b_10_0327.vertex_groups.new(name='bone-27')
_vg = ob_fe_scraped2_lt3_0_860706_l_b_10_0327.vertex_groups.new(name='bone-28')
_vg = ob_fe_scraped2_lt3_0_860706_l_b_10_0327.vertex_groups.new(name='bone-29')
_vg = ob_fe_scraped2_lt3_0_860706_l_b_10_0327.vertex_groups.new(name='bone-30')
_vg = ob_fe_scraped2_lt3_0_860706_l_b_10_0327.vertex_groups.new(name='bone-31')
_vg = ob_fe_scraped2_lt3_0_860706_l_b_10_0327.vertex_groups.new(name='bone-32')
_vg = ob_fe_scraped2_lt3_0_860706_l_b_10_0327.vertex_groups.new(name='bone-33')
_vg = ob_fe_scraped2_lt3_0_860706_l_b_10_0327.vertex_groups.new(name='bone-34')
_vg = ob_fe_scraped2_lt3_0_860706_l_b_10_0327.vertex_groups.new(name='bone-35')
_vg = ob_fe_scraped2_lt3_0_860706_l_b_10_0327.vertex_groups.new(name='bone-36')
_vg = ob_fe_scraped2_lt3_0_860706_l_b_10_0327.vertex_groups.new(name='bone-37')
_vg = ob_fe_scraped2_lt3_0_860706_l_b_10_0327.vertex_groups.new(name='bone-38')
_vg = ob_fe_scraped2_lt3_0_860706_l_b_10_0327.vertex_groups.new(name='bone-39')
ob_fe_scraped2_lt3_0_927743_l_b_19_5445.location = (0.0, 0.0, 0.0)
_vg = ob_fe_scraped2_lt3_0_927743_l_b_19_5445.vertex_groups.new(name='bone-0')
_vg = ob_fe_scraped2_lt3_0_927743_l_b_19_5445.vertex_groups.new(name='bone-1')
_vg = ob_fe_scraped2_lt3_0_927743_l_b_19_5445.vertex_groups.new(name='bone-2')
_vg = ob_fe_scraped2_lt3_0_927743_l_b_19_5445.vertex_groups.new(name='bone-3')
_vg = ob_fe_scraped2_lt3_0_927743_l_b_19_5445.vertex_groups.new(name='bone-4')
_vg = ob_fe_scraped2_lt3_0_927743_l_b_19_5445.vertex_groups.new(name='bone-5')
_vg = ob_fe_scraped2_lt3_0_927743_l_b_19_5445.vertex_groups.new(name='bone-6')
_vg = ob_fe_scraped2_lt3_0_927743_l_b_19_5445.vertex_groups.new(name='bone-7')
_vg = ob_fe_scraped2_lt3_0_927743_l_b_19_5445.vertex_groups.new(name='bone-8')
_vg = ob_fe_scraped2_lt3_0_927743_l_b_19_5445.vertex_groups.new(name='bone-9')
_vg = ob_fe_scraped2_lt3_0_927743_l_b_19_5445.vertex_groups.new(name='bone-10')
_vg = ob_fe_scraped2_lt3_0_927743_l_b_19_5445.vertex_groups.new(name='bone-11')
_vg = ob_fe_scraped2_lt3_0_927743_l_b_19_5445.vertex_groups.new(name='bone-12')
_vg = ob_fe_scraped2_lt3_0_927743_l_b_19_5445.vertex_groups.new(name='bone-13')
_vg = ob_fe_scraped2_lt3_0_927743_l_b_19_5445.vertex_groups.new(name='bone-14')
_vg = ob_fe_scraped2_lt3_0_927743_l_b_19_5445.vertex_groups.new(name='bone-15')
_vg = ob_fe_scraped2_lt3_0_927743_l_b_19_5445.vertex_groups.new(name='bone-16')
_vg = ob_fe_scraped2_lt3_0_927743_l_b_19_5445.vertex_groups.new(name='bone-17')
_vg = ob_fe_scraped2_lt3_0_927743_l_b_19_5445.vertex_groups.new(name='bone-18')
_vg = ob_fe_scraped2_lt3_0_927743_l_b_19_5445.vertex_groups.new(name='bone-19')
_vg = ob_fe_scraped2_lt3_0_927743_l_b_19_5445.vertex_groups.new(name='bone-20')
_vg = ob_fe_scraped2_lt3_0_927743_l_b_19_5445.vertex_groups.new(name='bone-21')
_vg = ob_fe_scraped2_lt3_0_927743_l_b_19_5445.vertex_groups.new(name='bone-22')
_vg = ob_fe_scraped2_lt3_0_927743_l_b_19_5445.vertex_groups.new(name='bone-23')
_vg = ob_fe_scraped2_lt3_0_927743_l_b_19_5445.vertex_groups.new(name='bone-24')
_vg = ob_fe_scraped2_lt3_0_927743_l_b_19_5445.vertex_groups.new(name='bone-25')
_vg = ob_fe_scraped2_lt3_0_927743_l_b_19_5445.vertex_groups.new(name='bone-26')
_vg = ob_fe_scraped2_lt3_0_927743_l_b_19_5445.vertex_groups.new(name='bone-27')
_vg = ob_fe_scraped2_lt3_0_927743_l_b_19_5445.vertex_groups.new(name='bone-28')
_vg = ob_fe_scraped2_lt3_0_927743_l_b_19_5445.vertex_groups.new(name='bone-29')
_vg = ob_fe_scraped2_lt3_0_927743_l_b_19_5445.vertex_groups.new(name='bone-30')
_vg = ob_fe_scraped2_lt3_0_927743_l_b_19_5445.vertex_groups.new(name='bone-31')
_vg = ob_fe_scraped2_lt3_0_927743_l_b_19_5445.vertex_groups.new(name='bone-32')
_vg = ob_fe_scraped2_lt3_0_927743_l_b_19_5445.vertex_groups.new(name='bone-33')
_vg = ob_fe_scraped2_lt3_0_927743_l_b_19_5445.vertex_groups.new(name='bone-34')
_vg = ob_fe_scraped2_lt3_0_927743_l_b_19_5445.vertex_groups.new(name='bone-35')
_vg = ob_fe_scraped2_lt3_0_927743_l_b_19_5445.vertex_groups.new(name='bone-36')
_vg = ob_fe_scraped2_lt3_0_927743_l_b_19_5445.vertex_groups.new(name='bone-37')
_vg = ob_fe_scraped2_lt3_0_927743_l_b_19_5445.vertex_groups.new(name='bone-38')
_vg = ob_fe_scraped2_lt3_0_927743_l_b_19_5445.vertex_groups.new(name='bone-39')
ob_fe_scraped2_lt3_3_578702_l_b_13_6098.location = (0.0, 0.0, 0.0)
_vg = ob_fe_scraped2_lt3_3_578702_l_b_13_6098.vertex_groups.new(name='bone-0')
_vg = ob_fe_scraped2_lt3_3_578702_l_b_13_6098.vertex_groups.new(name='bone-1')
_vg = ob_fe_scraped2_lt3_3_578702_l_b_13_6098.vertex_groups.new(name='bone-2')
_vg = ob_fe_scraped2_lt3_3_578702_l_b_13_6098.vertex_groups.new(name='bone-3')
_vg = ob_fe_scraped2_lt3_3_578702_l_b_13_6098.vertex_groups.new(name='bone-4')
_vg = ob_fe_scraped2_lt3_3_578702_l_b_13_6098.vertex_groups.new(name='bone-5')
_vg = ob_fe_scraped2_lt3_3_578702_l_b_13_6098.vertex_groups.new(name='bone-6')
_vg = ob_fe_scraped2_lt3_3_578702_l_b_13_6098.vertex_groups.new(name='bone-7')
_vg = ob_fe_scraped2_lt3_3_578702_l_b_13_6098.vertex_groups.new(name='bone-8')
_vg = ob_fe_scraped2_lt3_3_578702_l_b_13_6098.vertex_groups.new(name='bone-9')
_vg = ob_fe_scraped2_lt3_3_578702_l_b_13_6098.vertex_groups.new(name='bone-10')
_vg = ob_fe_scraped2_lt3_3_578702_l_b_13_6098.vertex_groups.new(name='bone-11')
_vg = ob_fe_scraped2_lt3_3_578702_l_b_13_6098.vertex_groups.new(name='bone-12')
_vg = ob_fe_scraped2_lt3_3_578702_l_b_13_6098.vertex_groups.new(name='bone-13')
_vg = ob_fe_scraped2_lt3_3_578702_l_b_13_6098.vertex_groups.new(name='bone-14')
_vg = ob_fe_scraped2_lt3_3_578702_l_b_13_6098.vertex_groups.new(name='bone-15')
_vg = ob_fe_scraped2_lt3_3_578702_l_b_13_6098.vertex_groups.new(name='bone-16')
_vg = ob_fe_scraped2_lt3_3_578702_l_b_13_6098.vertex_groups.new(name='bone-17')
_vg = ob_fe_scraped2_lt3_3_578702_l_b_13_6098.vertex_groups.new(name='bone-18')
_vg = ob_fe_scraped2_lt3_3_578702_l_b_13_6098.vertex_groups.new(name='bone-19')
_vg = ob_fe_scraped2_lt3_3_578702_l_b_13_6098.vertex_groups.new(name='bone-20')
_vg = ob_fe_scraped2_lt3_3_578702_l_b_13_6098.vertex_groups.new(name='bone-21')
_vg = ob_fe_scraped2_lt3_3_578702_l_b_13_6098.vertex_groups.new(name='bone-22')
_vg = ob_fe_scraped2_lt3_3_578702_l_b_13_6098.vertex_groups.new(name='bone-23')
_vg = ob_fe_scraped2_lt3_3_578702_l_b_13_6098.vertex_groups.new(name='bone-24')
_vg = ob_fe_scraped2_lt3_3_578702_l_b_13_6098.vertex_groups.new(name='bone-25')
_vg = ob_fe_scraped2_lt3_3_578702_l_b_13_6098.vertex_groups.new(name='bone-26')
_vg = ob_fe_scraped2_lt3_3_578702_l_b_13_6098.vertex_groups.new(name='bone-27')
_vg = ob_fe_scraped2_lt3_3_578702_l_b_13_6098.vertex_groups.new(name='bone-28')
_vg = ob_fe_scraped2_lt3_3_578702_l_b_13_6098.vertex_groups.new(name='bone-29')
_vg = ob_fe_scraped2_lt3_3_578702_l_b_13_6098.vertex_groups.new(name='bone-30')
_vg = ob_fe_scraped2_lt3_3_578702_l_b_13_6098.vertex_groups.new(name='bone-31')
_vg = ob_fe_scraped2_lt3_3_578702_l_b_13_6098.vertex_groups.new(name='bone-32')
_vg = ob_fe_scraped2_lt3_3_578702_l_b_13_6098.vertex_groups.new(name='bone-33')
_vg = ob_fe_scraped2_lt3_3_578702_l_b_13_6098.vertex_groups.new(name='bone-34')
_vg = ob_fe_scraped2_lt3_3_578702_l_b_13_6098.vertex_groups.new(name='bone-35')
_vg = ob_fe_scraped2_lt3_3_578702_l_b_13_6098.vertex_groups.new(name='bone-36')
_vg = ob_fe_scraped2_lt3_3_578702_l_b_13_6098.vertex_groups.new(name='bone-37')
_vg = ob_fe_scraped2_lt3_3_578702_l_b_13_6098.vertex_groups.new(name='bone-38')
_vg = ob_fe_scraped2_lt3_3_578702_l_b_13_6098.vertex_groups.new(name='bone-39')
ob_0x0775929f_0_860707_l_b0.parent = ob_armature_002
ob_0x0775929f_0_860707_l_b0.location = (0.0, 0.0, 0.0)
_vg = ob_0x0775929f_0_860707_l_b0.vertex_groups.new(name='Bone')
for _i, _w in zip([0, 1, 2, 3, 4, 5, 6, 7, 8, 9, 10, 11, 12, 13, 14, 15, 16, 17, 18, 19, 20, 21, 22, 23, 24, 25, 26, 27, 28, 29, 30, 31, 32, 33, 34, 35, 36, 37, 38, 39, 40, 41, 42, 43, 44, 45, 46, 47, 48, 49, 50], [1.49e-06, 0.0, 0.0, 0.0004108, 0.0, 0.0, 0.0, 0.0, 7.689e-05, 0.0, 0.0, 0.0, 0.0, 1.55e-06, 0.0, 0.0, 0.0, 0.0, 0.0, 0.0, 0.0, 0.0, 0.0, 0.0, 0.0, 0.0, 0.0, 0.0, 0.0, 0.0, 0.0, 0.0, 0.0, 0.0, 0.0, 0.0, 0.0, 1.0, 1.0, 1.0, 1.0, 1.0, 1.0, 1.0, 1.0, 1.0, 1.0, 0.0, 0.0002291, 1.192e-06, 0.0]): _vg.add([_i], _w, 'REPLACE')
_vg = ob_0x0775929f_0_860707_l_b0.vertex_groups.new(name='Bone.001')
for _i, _w in zip([0, 1, 2, 3, 4, 6, 7, 8, 9, 21, 26, 28, 29, 30, 31, 32, 33, 34, 35, 36, 47, 48, 49, 50], [1.0, 0.0, 0.0, 0.9996, 1.0, 1.0, 1.0, 0.9999, 0.0, 0.0, 0.0, 0.0, 1.0, 1.0, 1.0, 1.0, 1.0, 1.0, 1.0, 1.0, 0.0, 0.9998, 0.0, 1.0]): _vg.add([_i], _w, 'REPLACE')
_vg = ob_0x0775929f_0_860707_l_b0.vertex_groups.new(name='Bone.002')
for _i, _w in zip([0, 1, 2, 3, 5, 8, 9, 10, 12, 16, 18, 20, 21, 23, 24, 25, 26, 27, 28, 30, 34, 36, 47, 48, 49, 50], [0.0, 1.0, 1.0, 0.0, 1.0, 0.0, 1.0, 0.0, 0.0, 0.0, 0.0, 1.0, 1.0, 1.0, 1.0, 1.0, 1.0, 1.0, 1.0, 0.0, 0.0, 0.0, 1.0, 0.0, 1.0, 0.0]): _vg.add([_i], _w, 'REPLACE')
_vg = ob_0x0775929f_0_860707_l_b0.vertex_groups.new(name='Bone.003')
for _i, _w in zip([0, 1, 2, 3, 8, 9, 10, 11, 12, 15, 16, 18, 19, 21, 22, 26, 28, 47, 48, 49], [0.0, 0.0, 0.0, 0.0, 0.0, 0.0, 1.0, 1.0, 1.0, 1.0, 1.0, 1.0, 1.0, 0.0, 1.0, 0.0, 0.0, 0.0, 0.0, 0.0]): _vg.add([_i], _w, 'REPLACE')
_vg = ob_0x0775929f_0_860707_l_b0.vertex_groups.new(name='Bone.004')
for _i, _w in zip([13, 14, 17], [1.0, 1.0, 1.0]): _vg.add([_i], _w, 'REPLACE')
_vg = ob_0x0775929f_0_860707_l_b0.vertex_groups.new(name='Bone.005')
for _i, _w in zip([13, 14, 17], [1.0, 0.9998, 0.9998]): _vg.add([_i], _w, 'REPLACE')
_m = ob_0x0775929f_0_860707_l_b0.modifiers.new('Armature', 'ARMATURE')
_m = ob_0x0775929f_0_860707_l_b0.modifiers.new('Armature.001', 'ARMATURE')
_m = ob_0x0775929f_0_860707_l_b0.modifiers.new('Armature.002', 'ARMATURE')
_m.object = ob_armature_002
ob_armature_002.location = (0.0, 0.0, 0.0)

# ---- collection membership
col_collection_2.objects.link(ob_fe_bumpy2a_sp2_1_161830_l_b_16_7137)
col_collection_2.objects.link(ob_fe_bumpy2d_mp1_0_5_l_b_20)
col_collection_2.objects.link(ob_fe_crystal2_sp_1_l_b_29_9367)
col_collection_2.objects.link(ob_fe_crystalgreen2_sp_0_860706_l_b1_001)
col_collection_2.objects.link(ob_fe_crystalgreen2_sp_1_161830_l_b_90_6082)
col_collection_2.objects.link(ob_fe_scraped2_lt3_0_860706_l_b_10_0327)
col_collection_2.objects.link(ob_fe_scraped2_lt3_0_927743_l_b_19_5445)
col_collection_2.objects.link(ob_fe_scraped2_lt3_3_578702_l_b_13_6098)
col_collection.objects.link(ob_0x0775929f_0_860707_l_b0)
col_collection.objects.link(ob_armature_002)

# ---- scene / render settings (as saved in the file)
scene.frame_start = 1; scene.frame_end = 250; scene.frame_set(0)
scene.render.engine = 'BLENDER_EEVEE_NEXT'
scene.cycles.sampling_pattern = 'TABULATED_SOBOL'
scene.cycles.use_light_tree = False
scene.view_settings.view_transform = 'Filmic'
bpy.context.view_layer.update()

# ---- added for rendering (the .blend has no active camera and no usable light): camera, sun
cam_auto = bpy.data.cameras.new('AutoCamera')
cam_auto.lens = 50.0
cam_auto.sensor_width = 36.0
cam_auto.clip_end = 1000.0
ob_auto_camera = bpy.data.objects.new('AutoCamera', cam_auto)
scene.collection.objects.link(ob_auto_camera)
ob_auto_camera.location = (3.84775, -5.6621, 3.10429)
ob_auto_camera.rotation_euler = (1.09748, -7.21219e-08, 0.694738)
scene.camera = ob_auto_camera
light_auto_sun = bpy.data.lights.new('AutoSun', 'SUN')
light_auto_sun.energy = 3.0
light_auto_sun.angle = 0.0523599
ob_auto_sun = bpy.data.objects.new('AutoSun', light_auto_sun)
scene.collection.objects.link(ob_auto_sun)
ob_auto_sun.rotation_euler = (0.872665, 0.174533, 0.523599)
bpy.context.view_layer.update()
